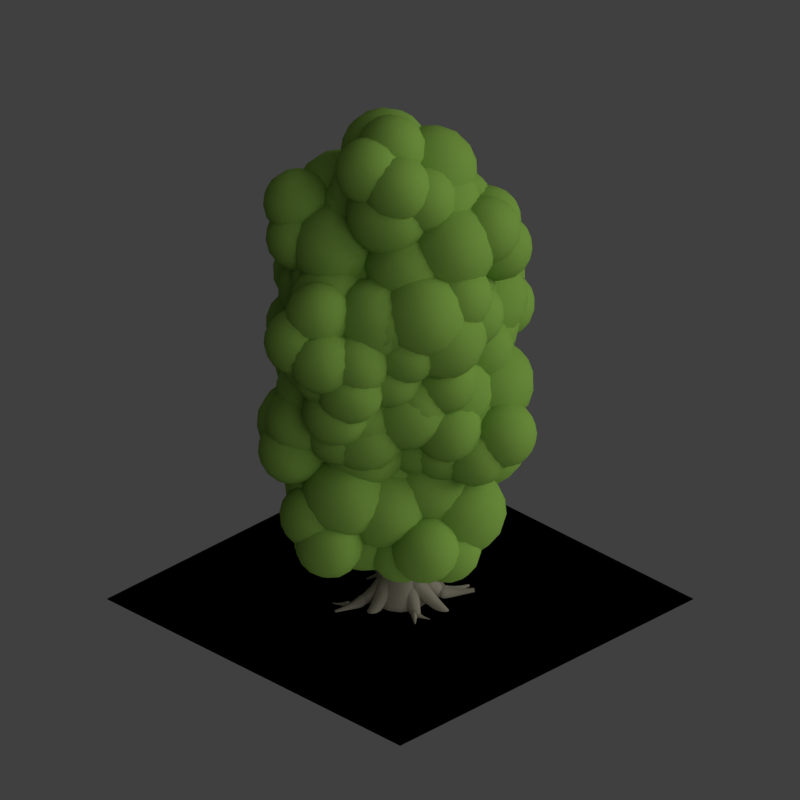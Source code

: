 # Source: tco_V001.blend  (saved by Blender 2.79.0; exported with 4.5.12 LTS)
import bpy
from mathutils import Matrix  # noqa: F401  (used for matrix-valued properties, if any)

bpy.ops.wm.read_factory_settings(use_empty=True)
scene = bpy.context.scene
scene.name = 'Scene'

# ---- collections
col_collection_1 = bpy.data.collections.new('Collection 1'); scene.collection.children.link(col_collection_1)
col_collection_11 = bpy.data.collections.new('Collection 11'); scene.collection.children.link(col_collection_11)

# ---- materials (node trees are filled in below, after node groups)
mat_bark_001 = bpy.data.materials.new('Bark.001')
mat_bark_001.alpha_threshold = 0.0
mat_bark_001.use_transparent_shadow = False
mat_bark_001.diffuse_color = (0.2466, 0.2235, 0.1756, 1.0)
mat_bark_001.specular_color = (0.6038, 0.4517, 0.3924)
mat_bark_001.roughness = 0.5
mat_bark_001.specular_intensity = 0.4987
mat_bark_001.line_color = (0.0, 0.0, 0.0, 1.0)
mat_bush_blobs_001 = bpy.data.materials.new('bush blobs.001')
mat_bush_blobs_001.alpha_threshold = 0.0
mat_bush_blobs_001.use_transparent_shadow = False
mat_bush_blobs_001.diffuse_color = (0.227, 0.4072, 0.07036, 1.0)
mat_bush_blobs_001.specular_color = (0.4984, 1.0, 0.09524)
mat_bush_blobs_001.roughness = 0.5
mat_bush_blobs_001.specular_intensity = 0.0
mat_guide = bpy.data.materials.new('guide')
mat_guide.alpha_threshold = 0.0
mat_guide.use_transparent_shadow = False
mat_guide.diffuse_color = (1.0, 0.0, 0.004819, 1.0)
mat_guide.roughness = 0.5

# ---- material node trees

# ---- world
world_world = bpy.data.worlds.new('World'); scene.world = world_world
world_world.color = (0.05088, 0.05088, 0.05088)
world_world.use_sun_shadow = False
world_world.sun_shadow_jitter_overblur = 0.0
world_world.cycles.sampling_method = 'MANUAL'
world_world.light_settings.distance = 0.0

# ---- cameras
cam_camera = bpy.data.cameras.new('Camera')
cam_camera.type = 'ORTHO'
cam_camera.sensor_fit = 'HORIZONTAL'
cam_camera.clip_start = 220.0
cam_camera.clip_end = 340.0
cam_camera.lens = 35.0
cam_camera.sensor_width = 1.0
cam_camera.sensor_height = 18.0
cam_camera.ortho_scale = 16.97
cam_camera.shift_x = -0.0001725
cam_camera.shift_y = 0.25
cam_camera.dof.focus_distance = 0.0
cam_camera.dof.aperture_fstop = 128.0
cam_camera.dof.aperture_blades = 6

# ---- lights
light_lightdome = bpy.data.lights.new('LightDome', 'SUN')
light_lightdome.transmission_factor = 0.0
light_lightdome.angle = 0.1993
light_lightdome.energy = 0.1
light_lightdome.shadow_buffer_clip_start = 0.5
light_lightdome.shadow_soft_size = 0.1
light_lightdome.shadow_cascade_max_distance = 1000.0
light_fillerlight = bpy.data.lights.new('FillerLight', 'SUN')
light_fillerlight.transmission_factor = 0.0
light_fillerlight.angle = 0.9273
light_fillerlight.energy = 0.5
light_fillerlight.shadow_buffer_clip_start = 0.5
light_fillerlight.shadow_soft_size = 0.5
light_fillerlight.shadow_cascade_max_distance = 1000.0
light_mainlight = bpy.data.lights.new('MainLight', 'SUN')
light_mainlight.transmission_factor = 0.0
light_mainlight.angle = 0.9273
light_mainlight.energy = 1.3
light_mainlight.shadow_buffer_clip_start = 0.5
light_mainlight.shadow_soft_size = 0.5
light_mainlight.shadow_cascade_max_distance = 1000.0

# ---- meshes
me_cube_002 = bpy.data.meshes.new('Cube.002')
me_cube_002.from_pydata([(-0.1835, -0.5596, -0.08247), (-0.1835, 0.2681, -0.08246), (0.642, -0.5597, -0.0212), (0.642, 0.2681, -0.0212), (-0.2089, -0.1037, 1.602), (-0.2089, 0.1037, 1.602), (-0.003309, 0.1025, 1.619), (-0.003306, -0.1025, 1.619), (-0.2381, 0.1959, 0.6303), (0.1527, 0.1959, 0.6582), (0.1527, -0.1959, 0.6582), (-0.2381, -0.1959, 0.6303)], [], [(3, 2, 0, 1), (9, 8, 5, 6), (10, 9, 6, 7), (8, 11, 4, 5), (11, 10, 7, 4), (0, 2, 10, 11), (1, 0, 11, 8), (2, 3, 9, 10), (3, 1, 8, 9)])
me_cube_002.polygons.foreach_set('use_smooth', [True] * 9)
_uv = me_cube_002.uv_layers.new(name='UVMap')
_uv.uv.foreach_set('vector', [0.09639, 0.2268, 0.06652, 0.2451, 0.1297, 0.2519, 0.1611, 0.2344, 0.1308, 0.2922, 0.1611, 0.2951, 0.1533, 0.3771, 0.1373, 0.3763, 0.1159, 0.2998, 0.1308, 0.2922, 0.1373, 0.3763, 0.1294, 0.3795, 0.1611, 0.2951, 0.1459, 0.3025, 0.1452, 0.3803, 0.1533, 0.3771, 0.1459, 0.3025, 0.1159, 0.2998, 0.1294, 0.3795, 0.1452, 0.3803, 0.1297, 0.2519, 0.06652, 0.2451, 0.1159, 0.2998, 0.1459, 0.3025, 0.1611, 0.2344, 0.1297, 0.2519, 0.1459, 0.3025, 0.1611, 0.2951, 0.06652, 0.2451, 0.09639, 0.2268, 0.1308, 0.2922, 0.1159, 0.2998, 0.09639, 0.2268, 0.1611, 0.2344, 0.1611, 0.2951, 0.1308, 0.2922])
me_cube_002.materials.append(mat_bark_001)
me_cube_002.use_remesh_preserve_volume = False
me_cube_002.use_remesh_preserve_attributes = False
me_cube_002.use_mirror_vertex_groups = False
me_cube_002.update()
me_cube_006 = bpy.data.meshes.new('Cube.006')
me_cube_006.from_pydata([(-0.1835, -0.5596, -0.08247), (-0.1835, 0.2681, -0.08246), (0.642, -0.5597, -0.0212), (0.642, 0.2681, -0.0212), (-0.1608, 0.1184, 0.6358), (0.07542, 0.1184, 0.6527), (0.07543, -0.1184, 0.6527), (-0.1608, -0.1184, 0.6358)], [], [(3, 2, 0, 1), (0, 2, 6, 7), (1, 0, 7, 4), (2, 3, 5, 6), (3, 1, 4, 5)])
me_cube_006.polygons.foreach_set('use_smooth', [True] * 5)
_uv = me_cube_006.uv_layers.new(name='UVMap')
_uv.uv.foreach_set('vector', [0.09639, 0.2268, 0.06652, 0.2451, 0.1297, 0.2519, 0.1611, 0.2344, 0.1297, 0.2519, 0.06652, 0.2451, 0.1159, 0.2998, 0.1459, 0.3025, 0.1611, 0.2344, 0.1297, 0.2519, 0.1459, 0.3025, 0.1611, 0.2951, 0.06652, 0.2451, 0.09639, 0.2268, 0.1308, 0.2922, 0.1159, 0.2998, 0.09639, 0.2268, 0.1611, 0.2344, 0.1611, 0.2951, 0.1308, 0.2922])
me_cube_006.materials.append(mat_bark_001)
me_cube_006.use_remesh_preserve_volume = False
me_cube_006.use_remesh_preserve_attributes = False
me_cube_006.use_mirror_vertex_groups = False
me_cube_006.update()
me_cube_004 = bpy.data.meshes.new('Cube.004')
me_cube_004.from_pydata([(-0.8852, -0.74, -0.8832), (-0.8852, -0.74, 1.044), (-0.8852, 1.187, -0.8832), (-0.8852, 1.187, 1.044), (1.042, -0.74, -0.8832), (1.042, -0.74, 1.044), (1.042, 1.187, -0.8832), (1.042, 1.187, 1.044), (-1.046, 0.7288, -1.044), (-1.102, 0.2234, -1.1), (-1.046, -0.2821, -1.044), (-1.046, -0.9011, -0.4252), (-1.102, -0.9565, 0.08025), (-1.046, -0.9011, 0.5857), (-1.046, -0.2821, 1.205), (-1.102, 0.2234, 1.26), (-1.046, 0.7288, 1.205), (-1.046, 1.348, 0.5857), (-1.102, 1.403, 0.08025), (-1.046, 1.348, -0.4252), (0.5836, 1.348, -1.044), (0.07815, 1.403, -1.1), (-0.4273, 1.348, -1.044), (-0.4273, 1.348, 1.205), (0.07815, 1.403, 1.26), (0.5836, 1.348, 1.205), (1.203, 1.348, 0.5857), (1.258, 1.403, 0.08025), (1.203, 1.348, -0.4252), (1.203, -0.2821, -1.044), (1.258, 0.2234, -1.1), (1.203, 0.7288, -1.044), (1.203, 0.7288, 1.205), (1.258, 0.2234, 1.26), (1.203, -0.2821, 1.205), (1.203, -0.9011, 0.5857), (1.258, -0.9565, 0.08025), (1.203, -0.9011, -0.4252), (-0.4273, -0.9011, -1.044), (0.07815, -0.9565, -1.1), (0.5836, -0.9011, -1.044), (0.5836, -0.9011, 1.205), (0.07815, -0.9565, 1.26), (-0.4273, -0.9011, 1.205), (0.726, 0.8252, 1.49), (0.7757, 0.2234, 1.589), (0.726, -0.3785, 1.49), (0.07815, 0.862, 1.622), (0.07815, 0.2234, 1.749), (0.07815, -0.4152, 1.622), (-0.5697, 0.8252, 1.49), (-0.6194, 0.2234, 1.589), (-0.5697, -0.3785, 1.49), (-0.5697, 0.8252, -1.329), (-0.6194, 0.2234, -1.428), (-0.5697, -0.3785, -1.329), (0.07815, 0.862, -1.461), (0.07815, 0.2234, -1.588), (0.07815, -0.4152, -1.461), (0.726, 0.8252, -1.329), (0.7757, 0.2234, -1.428), (0.726, -0.3785, -1.329), (0.68, -1.186, -0.5676), (0.07815, -1.285, -0.6173), (-0.5237, -1.186, -0.5676), (0.7167, -1.318, 0.08025), (0.07815, -1.445, 0.08025), (-0.5604, -1.318, 0.08025), (0.68, -1.186, 0.7281), (0.07815, -1.285, 0.7778), (-0.5237, -1.186, 0.7281), (1.487, 0.8252, -0.5676), (1.587, 0.2234, -0.6173), (1.487, -0.3785, -0.5676), (1.62, 0.862, 0.08025), (1.747, 0.2234, 0.08025), (1.62, -0.4152, 0.08025), (1.487, 0.8252, 0.7281), (1.587, 0.2234, 0.7778), (1.487, -0.3785, 0.7281), (-0.5237, 1.633, -0.5676), (0.07815, 1.732, -0.6173), (0.68, 1.633, -0.5676), (-0.5604, 1.765, 0.08025), (0.07815, 1.892, 0.08025), (0.7167, 1.765, 0.08025), (-0.5237, 1.633, 0.7281), (0.07815, 1.732, 0.7778), (0.68, 1.633, 0.7281), (-1.331, -0.3785, -0.5676), (-1.431, 0.2234, -0.6173), (-1.331, 0.8252, -0.5676), (-1.463, -0.4152, 0.08025), (-1.591, 0.2234, 0.08025), (-1.463, 0.862, 0.08025), (-1.331, -0.3785, 0.7281), (-1.431, 0.2234, 0.7778), (-1.331, 0.8252, 0.7281), (-0.1222, 0.3184, 0.8767), (-0.1222, 0.3184, 2.803), (-0.1222, 2.245, 0.8767), (-0.1222, 2.245, 2.803), (1.805, 0.3184, 0.8767), (1.805, 0.3184, 2.803), (1.805, 2.245, 0.8767), (1.805, 2.245, 2.803), (-0.2833, 1.787, 0.7156), (-0.3387, 1.282, 0.6602), (-0.2833, 0.7764, 0.7156), (-0.2833, 0.1573, 1.335), (-0.3387, 0.1019, 1.84), (-0.2833, 0.1573, 2.346), (-0.2833, 0.7764, 2.965), (-0.3387, 1.282, 3.02), (-0.2833, 1.787, 2.965), (-0.2833, 2.406, 2.346), (-0.3387, 2.462, 1.84), (-0.2833, 2.406, 1.335), (1.347, 2.406, 0.7156), (0.8412, 2.462, 0.6602), (0.3358, 2.406, 0.7156), (0.3358, 2.406, 2.965), (0.8412, 2.462, 3.02), (1.347, 2.406, 2.965), (1.966, 2.406, 2.346), (2.021, 2.462, 1.84), (1.966, 2.406, 1.335), (1.966, 0.7764, 0.7156), (2.021, 1.282, 0.6602), (1.966, 1.787, 0.7156), (1.966, 1.787, 2.965), (2.021, 1.282, 3.02), (1.966, 0.7764, 2.965), (1.966, 0.1573, 2.346), (2.021, 0.1019, 1.84), (1.966, 0.1573, 1.335), (0.3358, 0.1573, 0.7156), (0.8412, 0.1019, 0.6602), (1.347, 0.1573, 0.7156), (1.347, 0.1573, 2.965), (0.8412, 0.1019, 3.02), (0.3358, 0.1573, 2.965), (1.489, 1.884, 3.249), (1.539, 1.282, 3.349), (1.489, 0.6799, 3.249), (0.8412, 1.92, 3.382), (0.8412, 1.282, 3.509), (0.8412, 0.6432, 3.382), (0.1933, 1.884, 3.249), (0.1437, 1.282, 3.349), (0.1933, 0.6799, 3.249), (0.1933, 1.884, 0.4308), (0.1437, 1.282, 0.3314), (0.1933, 0.6799, 0.4308), (0.8412, 1.92, 0.2985), (0.8412, 1.282, 0.1714), (0.8412, 0.6432, 0.2985), (1.489, 1.884, 0.4308), (1.539, 1.282, 0.3314), (1.489, 0.6799, 0.4308), (1.443, -0.1275, 1.192), (0.8412, -0.2268, 1.143), (0.2394, -0.1275, 1.192), (1.48, -0.2598, 1.84), (0.8412, -0.3868, 1.84), (0.2026, -0.2598, 1.84), (1.443, -0.1275, 2.488), (0.8412, -0.2268, 2.538), (0.2394, -0.1275, 2.488), (2.251, 1.884, 1.192), (2.35, 1.282, 1.143), (2.251, 0.6799, 1.192), (2.383, 1.92, 1.84), (2.51, 1.282, 1.84), (2.383, 0.6432, 1.84), (2.251, 1.884, 2.488), (2.35, 1.282, 2.538), (2.251, 0.6799, 2.488), (0.2394, 2.691, 1.192), (0.8412, 2.79, 1.143), (1.443, 2.691, 1.192), (0.2026, 2.823, 1.84), (0.8412, 2.95, 1.84), (1.48, 2.823, 1.84), (0.2394, 2.691, 2.488), (0.8412, 2.79, 2.538), (1.443, 2.691, 2.488), (-0.5681, 0.6799, 1.192), (-0.6674, 1.282, 1.143), (-0.5681, 1.884, 1.192), (-0.7004, 0.6432, 1.84), (-0.8274, 1.282, 1.84), (-0.7004, 1.92, 1.84), (-0.5681, 0.6799, 2.488), (-0.6674, 1.282, 2.538), (-0.5681, 1.884, 2.488), (-2.063, 0.9465, -0.6419), (-2.063, 0.9465, 1.285), (-2.063, 2.873, -0.6419), (-2.063, 2.873, 1.285), (-0.1363, 0.9465, -0.6419), (-0.1363, 0.9465, 1.285), (-0.1363, 2.873, -0.6419), (-0.1363, 2.873, 1.285), (-2.224, 2.415, -0.803), (-2.28, 1.91, -0.8584), (-2.224, 1.404, -0.803), (-2.224, 0.7854, -0.184), (-2.28, 0.73, 0.3215), (-2.224, 0.7854, 0.8269), (-2.224, 1.404, 1.446), (-2.28, 1.91, 1.501), (-2.224, 2.415, 1.446), (-2.224, 3.034, 0.8269), (-2.28, 3.09, 0.3215), (-2.224, 3.034, -0.184), (-0.5943, 3.034, -0.803), (-1.1, 3.09, -0.8584), (-1.605, 3.034, -0.803), (-1.605, 3.034, 1.446), (-1.1, 3.09, 1.501), (-0.5943, 3.034, 1.446), (0.02478, 3.034, 0.8269), (0.08021, 3.09, 0.3215), (0.02478, 3.034, -0.184), (0.02478, 1.404, -0.803), (0.08021, 1.91, -0.8584), (0.02478, 2.415, -0.803), (0.02478, 2.415, 1.446), (0.08021, 1.91, 1.501), (0.02478, 1.404, 1.446), (0.02478, 0.7854, 0.8269), (0.08021, 0.73, 0.3215), (0.02478, 0.7854, -0.184), (-1.605, 0.7854, -0.803), (-1.1, 0.73, -0.8584), (-0.5943, 0.7854, -0.803), (-0.5943, 0.7854, 1.446), (-1.1, 0.73, 1.501), (-1.605, 0.7854, 1.446), (-0.4518, 2.512, 1.731), (-0.4022, 1.91, 1.83), (-0.4518, 1.308, 1.731), (-1.1, 2.548, 1.863), (-1.1, 1.91, 1.99), (-1.1, 1.271, 1.863), (-1.748, 2.512, 1.731), (-1.797, 1.91, 1.83), (-1.748, 1.308, 1.731), (-1.748, 2.512, -1.088), (-1.797, 1.91, -1.187), (-1.748, 1.308, -1.088), (-1.1, 2.548, -1.22), (-1.1, 1.91, -1.347), (-1.1, 1.271, -1.22), (-0.4518, 2.512, -1.088), (-0.4022, 1.91, -1.187), (-0.4518, 1.308, -1.088), (-0.4978, 0.5006, -0.3264), (-1.1, 0.4013, -0.376), (-1.702, 0.5006, -0.3264), (-0.4611, 0.3683, 0.3215), (-1.1, 0.2413, 0.3215), (-1.738, 0.3683, 0.3215), (-0.4978, 0.5006, 0.9694), (-1.1, 0.4013, 1.019), (-1.702, 0.5006, 0.9694), (0.3096, 2.512, -0.3264), (0.409, 1.91, -0.376), (0.3096, 1.308, -0.3264), (0.4419, 2.548, 0.3215), (0.5689, 1.91, 0.3215), (0.4419, 1.271, 0.3215), (0.3096, 2.512, 0.9694), (0.409, 1.91, 1.019), (0.3096, 1.308, 0.9694), (-1.702, 3.319, -0.3264), (-1.1, 3.419, -0.376), (-0.4978, 3.319, -0.3264), (-1.738, 3.452, 0.3215), (-1.1, 3.579, 0.3215), (-0.4611, 3.452, 0.3215), (-1.702, 3.319, 0.9694), (-1.1, 3.419, 1.019), (-0.4978, 3.319, 0.9694), (-2.509, 1.308, -0.3264), (-2.608, 1.91, -0.376), (-2.509, 2.512, -0.3264), (-2.641, 1.271, 0.3215), (-2.768, 1.91, 0.3215), (-2.641, 2.548, 0.3215), (-2.509, 1.308, 0.9694), (-2.608, 1.91, 1.019), (-2.509, 2.512, 0.9694), (0.6027, -1.729, 0.2564), (0.6027, -1.729, 2.183), (0.6027, 0.1974, 0.2564), (0.6027, 0.1974, 2.183), (2.529, -1.729, 0.2564), (2.529, -1.729, 2.183), (2.529, 0.1974, 0.2564), (2.529, 0.1974, 2.183), (0.4416, -0.2605, 0.09534), (0.3862, -0.766, 0.0399), (0.4416, -1.271, 0.09534), (0.4416, -1.89, 0.7144), (0.3862, -1.946, 1.22), (0.4416, -1.89, 1.725), (0.4416, -1.271, 2.344), (0.3862, -0.766, 2.4), (0.4416, -0.2605, 2.344), (0.4416, 0.3585, 1.725), (0.3862, 0.414, 1.22), (0.4416, 0.3585, 0.7144), (2.072, 0.3585, 0.09534), (1.566, 0.414, 0.0399), (1.061, 0.3585, 0.09534), (1.061, 0.3585, 2.344), (1.566, 0.414, 2.4), (2.072, 0.3585, 2.344), (2.691, 0.3585, 1.725), (2.746, 0.414, 1.22), (2.691, 0.3585, 0.7144), (2.691, -1.271, 0.09534), (2.746, -0.766, 0.0399), (2.691, -0.2605, 0.09534), (2.691, -0.2605, 2.344), (2.746, -0.766, 2.4), (2.691, -1.271, 2.344), (2.691, -1.89, 1.725), (2.746, -1.946, 1.22), (2.691, -1.89, 0.7144), (1.061, -1.89, 0.09534), (1.566, -1.946, 0.0399), (2.072, -1.89, 0.09534), (2.072, -1.89, 2.344), (1.566, -1.946, 2.4), (1.061, -1.89, 2.344), (2.214, -0.1641, 2.629), (2.264, -0.766, 2.728), (2.214, -1.368, 2.629), (1.566, -0.1274, 2.761), (1.566, -0.766, 2.888), (1.566, -1.405, 2.761), (0.9182, -0.1641, 2.629), (0.8685, -0.766, 2.728), (0.9182, -1.368, 2.629), (0.9182, -0.1641, -0.1895), (0.8685, -0.766, -0.2888), (0.9182, -1.368, -0.1895), (1.566, -0.1274, -0.3218), (1.566, -0.766, -0.4488), (1.566, -1.405, -0.3218), (2.214, -0.1641, -0.1895), (2.264, -0.766, -0.2888), (2.214, -1.368, -0.1895), (2.168, -2.175, 0.5719), (1.566, -2.275, 0.5223), (0.9642, -2.175, 0.5719), (2.205, -2.308, 1.22), (1.566, -2.435, 1.22), (0.9275, -2.308, 1.22), (2.168, -2.175, 1.868), (1.566, -2.275, 1.917), (0.9642, -2.175, 1.868), (2.975, -0.1641, 0.5719), (3.075, -0.766, 0.5223), (2.975, -1.368, 0.5719), (3.108, -0.1274, 1.22), (3.235, -0.766, 1.22), (3.108, -1.405, 1.22), (2.975, -0.1641, 1.868), (3.075, -0.766, 1.917), (2.975, -1.368, 1.868), (0.9642, 0.6434, 0.5719), (1.566, 0.7427, 0.5223), (2.168, 0.6434, 0.5719), (0.9275, 0.7757, 1.22), (1.566, 0.9027, 1.22), (2.205, 0.7757, 1.22), (0.9642, 0.6434, 1.868), (1.566, 0.7427, 1.917), (2.168, 0.6434, 1.868), (0.1567, -1.368, 0.5719), (0.05741, -0.766, 0.5223), (0.1567, -0.1641, 0.5719), (0.02443, -1.405, 1.22), (-0.1026, -0.766, 1.22), (0.02443, -0.1274, 1.22), (0.1567, -1.368, 1.868), (0.05741, -0.766, 1.917), (0.1567, -0.1641, 1.868), (0.8252, 0.02422, -0.7856), (0.8252, 0.02422, 1.794), (0.8252, 2.604, -0.7856), (0.8252, 2.604, 1.794), (3.405, 0.02422, -0.7856), (3.405, 0.02422, 1.794), (3.405, 2.604, -0.7856), (3.405, 2.604, 1.794), (0.6095, 1.991, -1.001), (0.5353, 1.314, -1.076), (0.6095, 0.6374, -1.001), (0.6095, -0.1915, -0.1725), (0.5353, -0.2657, 0.5043), (0.6095, -0.1915, 1.181), (0.6095, 0.6374, 2.01), (0.5353, 1.314, 2.084), (0.6095, 1.991, 2.01), (0.6095, 2.82, 1.181), (0.5353, 2.894, 0.5043), (0.6095, 2.82, -0.1725), (2.792, 2.82, -1.001), (2.115, 2.894, -1.076), (1.438, 2.82, -1.001), (1.438, 2.82, 2.01), (2.115, 2.894, 2.084), (2.792, 2.82, 2.01), (3.621, 2.82, 1.181), (3.695, 2.894, 0.5043), (3.621, 2.82, -0.1725), (3.621, 0.6374, -1.001), (3.695, 1.314, -1.076), (3.621, 1.991, -1.001), (3.621, 1.991, 2.01), (3.695, 1.314, 2.084), (3.621, 0.6374, 2.01), (3.621, -0.1915, 1.181), (3.695, -0.2657, 0.5043), (3.621, -0.1915, -0.1725), (1.438, -0.1915, -1.001), (2.115, -0.2657, -1.076), (2.792, -0.1915, -1.001), (2.792, -0.1915, 2.01), (2.115, -0.2657, 2.084), (1.438, -0.1915, 2.01), (2.983, 2.12, 2.391), (3.049, 1.314, 2.524), (2.983, 0.5083, 2.391), (2.115, 2.169, 2.568), (2.115, 1.314, 2.738), (2.115, 0.4591, 2.568), (1.248, 2.12, 2.391), (1.181, 1.314, 2.524), (1.248, 0.5083, 2.391), (1.248, 2.12, -1.383), (1.181, 1.314, -1.516), (1.248, 0.5083, -1.383), (2.115, 2.169, -1.56), (2.115, 1.314, -1.73), (2.115, 0.4591, -1.56), (2.983, 2.12, -1.383), (3.049, 1.314, -1.516), (2.983, 0.5083, -1.383), (2.921, -0.5729, -0.3632), (2.115, -0.7058, -0.4297), (1.309, -0.5729, -0.3632), (2.97, -0.75, 0.5043), (2.115, -0.9201, 0.5043), (1.26, -0.75, 0.5043), (2.921, -0.5729, 1.372), (2.115, -0.7058, 1.438), (1.309, -0.5729, 1.372), (4.002, 2.12, -0.3632), (4.135, 1.314, -0.4297), (4.002, 0.5083, -0.3632), (4.179, 2.169, 0.5043), (4.349, 1.314, 0.5043), (4.179, 0.4591, 0.5043), (4.002, 2.12, 1.372), (4.135, 1.314, 1.438), (4.002, 0.5083, 1.372), (1.309, 3.201, -0.3632), (2.115, 3.334, -0.4297), (2.921, 3.201, -0.3632), (1.26, 3.378, 0.5043), (2.115, 3.548, 0.5043), (2.97, 3.378, 0.5043), (1.309, 3.201, 1.372), (2.115, 3.334, 1.438), (2.921, 3.201, 1.372), (0.2281, 0.5083, -0.3632), (0.09516, 1.314, -0.4297), (0.2281, 2.12, -0.3632), (0.05101, 0.4591, 0.5043), (-0.1191, 1.314, 0.5043), (0.05101, 2.169, 0.5043), (0.2281, 0.5083, 1.372), (0.09516, 1.314, 1.438), (0.2281, 2.12, 1.372), (-2.525, -0.04081, 1.251), (-2.525, -0.04081, 3.177), (-2.525, 1.886, 1.251), (-2.525, 1.886, 3.177), (-0.598, -0.04081, 1.251), (-0.598, -0.04081, 3.177), (-0.598, 1.886, 1.251), (-0.598, 1.886, 3.177), (-2.686, 1.428, 1.09), (-2.741, 0.9226, 1.034), (-2.686, 0.4171, 1.09), (-2.686, -0.2019, 1.709), (-2.741, -0.2573, 2.214), (-2.686, -0.2019, 2.719), (-2.686, 0.4171, 3.339), (-2.741, 0.9226, 3.394), (-2.686, 1.428, 3.339), (-2.686, 2.047, 2.719), (-2.741, 2.103, 2.214), (-2.686, 2.047, 1.709), (-1.056, 2.047, 1.09), (-1.561, 2.103, 1.034), (-2.067, 2.047, 1.09), (-2.067, 2.047, 3.339), (-1.561, 2.103, 3.394), (-1.056, 2.047, 3.339), (-0.4369, 2.047, 2.719), (-0.3815, 2.103, 2.214), (-0.4369, 2.047, 1.709), (-0.4369, 0.4171, 1.09), (-0.3815, 0.9226, 1.034), (-0.4369, 1.428, 1.09), (-0.4369, 1.428, 3.339), (-0.3815, 0.9226, 3.394), (-0.4369, 0.4171, 3.339), (-0.4369, -0.2019, 2.719), (-0.3815, -0.2573, 2.214), (-0.4369, -0.2019, 1.709), (-2.067, -0.2019, 1.09), (-1.561, -0.2573, 1.034), (-1.056, -0.2019, 1.09), (-1.056, -0.2019, 3.339), (-1.561, -0.2573, 3.394), (-2.067, -0.2019, 3.339), (-0.9135, 1.524, 3.623), (-0.8639, 0.9226, 3.723), (-0.9135, 0.3207, 3.623), (-1.561, 1.561, 3.756), (-1.561, 0.9226, 3.883), (-1.561, 0.284, 3.756), (-2.209, 1.524, 3.623), (-2.259, 0.9226, 3.723), (-2.209, 0.3207, 3.623), (-2.209, 1.524, 0.8047), (-2.259, 0.9226, 0.7054), (-2.209, 0.3207, 0.8047), (-1.561, 1.561, 0.6724), (-1.561, 0.9226, 0.5454), (-1.561, 0.284, 0.6724), (-0.9135, 1.524, 0.8047), (-0.8639, 0.9226, 0.7054), (-0.9135, 0.3207, 0.8047), (-0.9595, -0.4868, 1.566), (-1.561, -0.5861, 1.517), (-2.163, -0.4868, 1.566), (-0.9228, -0.619, 2.214), (-1.561, -0.7461, 2.214), (-2.2, -0.619, 2.214), (-0.9595, -0.4868, 2.862), (-1.561, -0.5861, 2.912), (-2.163, -0.4868, 2.862), (-0.1521, 1.524, 1.566), (-0.05274, 0.9226, 1.517), (-0.1521, 0.3207, 1.566), (-0.01976, 1.561, 2.214), (0.1073, 0.9226, 2.214), (-0.01976, 0.284, 2.214), (-0.1521, 1.524, 2.862), (-0.05274, 0.9226, 2.912), (-0.1521, 0.3207, 2.862), (-2.163, 2.332, 1.566), (-1.561, 2.431, 1.517), (-0.9595, 2.332, 1.566), (-2.2, 2.464, 2.214), (-1.561, 2.591, 2.214), (-0.9228, 2.464, 2.214), (-2.163, 2.332, 2.862), (-1.561, 2.431, 2.912), (-0.9595, 2.332, 2.862), (-2.971, 0.3207, 1.566), (-3.07, 0.9226, 1.517), (-2.971, 1.524, 1.566), (-3.103, 0.284, 2.214), (-3.23, 0.9226, 2.214), (-3.103, 1.561, 2.214), (-2.971, 0.3207, 2.862), (-3.07, 0.9226, 2.912), (-2.971, 1.524, 2.862), (-1.576, 0.8051, 2.665), (-1.576, 0.8051, 5.375), (-1.576, 3.515, 2.665), (-1.576, 3.515, 5.375), (1.133, 0.8051, 2.665), (1.133, 0.8051, 5.375), (1.133, 3.515, 2.665), (1.133, 3.515, 5.375), (-1.803, 2.871, 2.439), (-1.881, 2.16, 2.361), (-1.803, 1.449, 2.439), (-1.803, 0.5786, 3.309), (-1.881, 0.5006, 4.02), (-1.803, 0.5786, 4.731), (-1.803, 1.449, 5.601), (-1.881, 2.16, 5.679), (-1.803, 2.871, 5.601), (-1.803, 3.741, 4.731), (-1.881, 3.819, 4.02), (-1.803, 3.741, 3.309), (0.4892, 3.741, 2.439), (-0.2216, 3.819, 2.361), (-0.9324, 3.741, 2.439), (-0.9324, 3.741, 5.601), (-0.2216, 3.819, 5.679), (0.4892, 3.741, 5.601), (1.36, 3.741, 4.731), (1.438, 3.819, 4.02), (1.36, 3.741, 3.309), (1.36, 1.449, 2.439), (1.438, 2.16, 2.361), (1.36, 2.871, 2.439), (1.36, 2.871, 5.601), (1.438, 2.16, 5.679), (1.36, 1.449, 5.601), (1.36, 0.5786, 4.731), (1.438, 0.5006, 4.02), (1.36, 0.5786, 3.309), (-0.9324, 0.5786, 2.439), (-0.2216, 0.5006, 2.361), (0.4892, 0.5786, 2.439), (0.4892, 0.5786, 5.601), (-0.2216, 0.5006, 5.679), (-0.9324, 0.5786, 5.601), (0.6895, 3.006, 6.002), (0.7593, 2.16, 6.142), (0.6895, 1.314, 6.002), (-0.2216, 3.058, 6.188), (-0.2216, 2.16, 6.367), (-0.2216, 1.262, 6.188), (-1.133, 3.006, 6.002), (-1.203, 2.16, 6.142), (-1.133, 1.314, 6.002), (-1.133, 3.006, 2.038), (-1.203, 2.16, 1.898), (-1.133, 1.314, 2.038), (-0.2216, 3.058, 1.852), (-0.2216, 2.16, 1.673), (-0.2216, 1.262, 1.852), (0.6895, 3.006, 2.038), (0.7593, 2.16, 1.898), (0.6895, 1.314, 2.038), (0.6248, 0.178, 3.109), (-0.2216, 0.03834, 3.039), (-1.068, 0.178, 3.109), (0.6764, -0.008042, 4.02), (-0.2216, -0.1867, 4.02), (-1.12, -0.008042, 4.02), (0.6248, 0.178, 4.931), (-0.2216, 0.03834, 5.001), (-1.068, 0.178, 4.931), (1.76, 3.006, 3.109), (1.9, 2.16, 3.039), (1.76, 1.314, 3.109), (1.946, 3.058, 4.02), (2.125, 2.16, 4.02), (1.946, 1.262, 4.02), (1.76, 3.006, 4.931), (1.9, 2.16, 5.001), (1.76, 1.314, 4.931), (-1.068, 4.142, 3.109), (-0.2216, 4.282, 3.039), (0.6248, 4.142, 3.109), (-1.12, 4.328, 4.02), (-0.2216, 4.507, 4.02), (0.6764, 4.328, 4.02), (-1.068, 4.142, 4.931), (-0.2216, 4.282, 5.001), (0.6248, 4.142, 4.931), (-2.204, 1.314, 3.109), (-2.343, 2.16, 3.039), (-2.204, 3.006, 3.109), (-2.39, 1.262, 4.02), (-2.568, 2.16, 4.02), (-2.39, 3.058, 4.02), (-2.204, 1.314, 4.931), (-2.343, 2.16, 5.001), (-2.204, 3.006, 4.931), (1.127, 7.034, 2.251), (1.089, 5.516, 3.436), (2.603, 6.25, 1.292), (2.565, 4.731, 2.478), (-0.1112, 6.145, 1.072), (-0.1491, 4.627, 2.257), (1.365, 5.36, 0.1137), (1.327, 3.842, 1.299), (2.359, 6.637, 1.52), (2.008, 6.913, 1.771), (1.584, 7.049, 2.022), (1.098, 6.813, 2.711), (1.081, 6.463, 3.083), (1.078, 6.017, 3.333), (1.54, 5.277, 3.406), (1.962, 5.053, 3.222), (2.314, 4.865, 2.903), (2.801, 5.101, 2.214), (2.889, 5.502, 1.91), (2.821, 5.897, 1.593), (1.786, 5.633, 0.2146), (2.154, 5.888, 0.4622), (2.435, 6.1, 0.8331), (2.391, 4.327, 2.217), (2.108, 4.028, 1.914), (1.741, 3.861, 1.598), (1.356, 4.063, 0.8386), (1.373, 4.413, 0.4662), (1.376, 4.86, 0.2168), (0.1392, 6.011, 0.6465), (0.4919, 5.824, 0.3271), (0.9136, 5.6, 0.1438), (0.8694, 3.827, 1.527), (0.4456, 3.964, 1.779), (0.09506, 4.239, 2.03), (-0.367, 4.979, 1.957), (-0.4351, 5.374, 1.64), (-0.3471, 5.775, 1.335), (0.7123, 7.016, 1.951), (0.3461, 6.849, 1.636), (0.06276, 6.549, 1.333), (0.01858, 4.777, 2.717), (0.2998, 4.989, 3.087), (0.6681, 5.243, 3.335), (1.244, 3.783, 1.946), (0.749, 3.927, 2.276), (0.3218, 4.273, 2.545), (1.686, 3.963, 2.406), (1.194, 4.123, 2.801), (0.7074, 4.483, 3.041), (2.076, 4.381, 2.739), (1.645, 4.571, 3.13), (1.154, 4.871, 3.337), (2.132, 6.603, 1.005), (1.705, 6.949, 1.273), (1.21, 7.093, 1.603), (1.746, 6.393, 0.5089), (1.26, 6.753, 0.7483), (0.7679, 6.913, 1.144), (1.299, 6.005, 0.2122), (0.8083, 6.305, 0.42), (0.3772, 6.495, 0.8108), (-0.2268, 6.245, 1.709), (0.08483, 6.602, 2.096), (0.5466, 6.8, 2.445), (-0.3644, 5.771, 2.151), (-0.05144, 6.118, 2.605), (0.4561, 6.361, 2.932), (-0.2522, 5.224, 2.506), (0.05742, 5.503, 2.954), (0.5212, 5.779, 3.242), (0.7951, 5.053, 0.2148), (0.2712, 5.292, 0.4228), (-0.127, 5.543, 0.8134), (0.7255, 4.467, 0.5141), (0.1547, 4.668, 0.754), (-0.2528, 4.987, 1.149), (0.7697, 4.032, 1.012), (0.2438, 4.192, 1.281), (-0.1525, 4.522, 1.611), (2.706, 5.652, 1.044), (2.396, 5.373, 0.5954), (1.932, 5.097, 0.3072), (2.818, 5.105, 1.399), (2.505, 4.759, 0.945), (1.998, 4.516, 0.6175), (2.68, 4.631, 1.841), (2.369, 4.274, 1.454), (1.907, 4.076, 1.104), (1.684, 6.844, 2.538), (2.21, 6.684, 2.269), (2.606, 6.354, 1.939), (1.728, 6.41, 3.035), (2.299, 6.208, 2.796), (2.706, 5.889, 2.4), (1.659, 5.823, 3.335), (2.182, 5.585, 3.127), (2.581, 5.333, 2.736), (1.413, 4.864, 2.34), (1.375, 3.346, 3.525), (2.889, 4.079, 1.382), (2.851, 2.561, 2.567), (0.1747, 3.975, 1.161), (0.1369, 2.456, 2.347), (1.651, 3.19, 0.2031), (1.613, 1.672, 1.388), (2.645, 4.467, 1.609), (2.294, 4.742, 1.86), (1.87, 4.879, 2.112), (1.384, 4.643, 2.8), (1.367, 4.293, 3.173), (1.364, 3.846, 3.422), (1.826, 3.106, 3.495), (2.248, 2.882, 3.312), (2.6, 2.695, 2.993), (3.087, 2.93, 2.304), (3.175, 3.332, 1.999), (3.107, 3.727, 1.682), (2.072, 3.463, 0.3041), (2.44, 3.717, 0.5516), (2.721, 3.929, 0.9225), (2.677, 2.157, 2.306), (2.393, 1.857, 2.003), (2.027, 1.69, 1.688), (1.642, 1.893, 0.9281), (1.659, 2.243, 0.5556), (1.662, 2.689, 0.3062), (0.4252, 3.841, 0.736), (0.7779, 3.653, 0.4166), (1.2, 3.429, 0.2332), (1.155, 1.657, 1.617), (0.7315, 1.793, 1.868), (0.381, 2.069, 2.119), (-0.08103, 2.809, 2.046), (-0.1492, 3.204, 1.729), (-0.06116, 3.605, 1.425), (0.9982, 4.845, 2.041), (0.6321, 4.678, 1.725), (0.3487, 4.379, 1.423), (0.3045, 2.606, 2.806), (0.5857, 2.818, 3.177), (0.954, 3.073, 3.424), (1.53, 1.613, 2.036), (1.035, 1.757, 2.366), (0.6078, 2.103, 2.634), (1.972, 1.793, 2.495), (1.48, 1.953, 2.891), (0.9933, 2.313, 3.13), (2.362, 2.211, 2.828), (1.931, 2.401, 3.219), (1.44, 2.701, 3.427), (2.418, 4.433, 1.094), (1.991, 4.779, 1.363), (1.496, 4.923, 1.693), (2.032, 4.223, 0.5983), (1.546, 4.583, 0.8377), (1.054, 4.743, 1.233), (1.585, 3.835, 0.3016), (1.094, 4.135, 0.5095), (0.6632, 4.325, 0.9002), (0.0592, 4.075, 1.798), (0.3708, 4.432, 2.185), (0.8326, 4.63, 2.535), (-0.07845, 3.601, 2.24), (0.2345, 3.947, 2.694), (0.7421, 4.19, 3.022), (0.03374, 3.053, 2.595), (0.3434, 3.333, 3.044), (0.8071, 3.609, 3.332), (1.081, 2.883, 0.3042), (0.5572, 3.121, 0.5122), (0.159, 3.373, 0.9028), (1.011, 2.296, 0.6036), (0.4407, 2.498, 0.8434), (0.03312, 2.817, 1.239), (1.056, 1.862, 1.101), (0.5298, 2.022, 1.37), (0.1335, 2.352, 1.7), (2.992, 3.482, 1.133), (2.682, 3.203, 0.6849), (2.218, 2.927, 0.3966), (3.104, 2.935, 1.488), (2.791, 2.588, 1.034), (2.283, 2.345, 0.7069), (2.966, 2.461, 1.93), (2.655, 2.104, 1.543), (2.193, 1.906, 1.194), (1.97, 4.674, 2.627), (2.496, 4.514, 2.358), (2.892, 4.184, 2.029), (2.014, 4.239, 3.125), (2.585, 4.038, 2.885), (2.992, 3.719, 2.49), (1.944, 3.653, 3.424), (2.468, 3.414, 3.216), (2.867, 3.163, 2.826), (3.171, 6.701, 2.281), (3.133, 5.182, 3.466), (4.647, 5.916, 1.323), (4.609, 4.398, 2.508), (1.933, 5.812, 1.102), (1.895, 4.293, 2.287), (3.409, 5.027, 0.1439), (3.371, 3.508, 1.329), (4.403, 6.304, 1.55), (4.052, 6.579, 1.801), (3.628, 6.716, 2.053), (3.142, 6.48, 2.741), (3.125, 6.13, 3.114), (3.122, 5.683, 3.363), (3.584, 4.943, 3.436), (4.006, 4.719, 3.253), (4.358, 4.531, 2.933), (4.845, 4.767, 2.245), (4.933, 5.169, 1.94), (4.865, 5.564, 1.623), (3.83, 5.3, 0.2449), (4.198, 5.554, 0.4924), (4.479, 5.766, 0.8633), (4.435, 3.994, 2.247), (4.151, 3.694, 1.944), (3.785, 3.527, 1.628), (3.4, 3.729, 0.8689), (3.417, 4.08, 0.4964), (3.42, 4.526, 0.247), (2.183, 5.678, 0.6768), (2.536, 5.49, 0.3574), (2.958, 5.266, 0.174), (2.913, 3.494, 1.558), (2.49, 3.63, 1.809), (2.139, 3.905, 2.06), (1.677, 4.645, 1.987), (1.609, 5.041, 1.67), (1.697, 5.442, 1.365), (2.756, 6.682, 1.982), (2.39, 6.515, 1.666), (2.107, 6.216, 1.363), (2.063, 4.443, 2.747), (2.344, 4.655, 3.118), (2.712, 4.91, 3.365), (3.288, 3.45, 1.976), (2.793, 3.594, 2.306), (2.366, 3.94, 2.575), (3.73, 3.63, 2.436), (3.238, 3.789, 2.832), (2.751, 4.15, 3.071), (4.12, 4.048, 2.769), (3.689, 4.237, 3.16), (3.198, 4.538, 3.368), (4.176, 6.269, 1.035), (3.749, 6.616, 1.304), (3.254, 6.76, 1.634), (3.79, 6.06, 0.5391), (3.304, 6.42, 0.7785), (2.812, 6.58, 1.174), (3.343, 5.671, 0.2424), (2.852, 5.972, 0.4503), (2.421, 6.162, 0.841), (1.817, 5.911, 1.739), (2.129, 6.269, 2.126), (2.591, 6.467, 2.476), (1.68, 5.438, 2.181), (1.993, 5.784, 2.635), (2.5, 6.027, 2.962), (1.792, 4.89, 2.536), (2.101, 5.169, 2.984), (2.565, 5.446, 3.273), (2.839, 4.72, 0.245), (2.315, 4.958, 0.453), (1.917, 5.21, 0.8436), (2.769, 4.133, 0.5444), (2.199, 4.335, 0.7842), (1.791, 4.653, 1.18), (2.814, 3.699, 1.042), (2.288, 3.859, 1.311), (1.892, 4.189, 1.641), (4.75, 5.319, 1.074), (4.44, 5.04, 0.6257), (3.976, 4.764, 0.3374), (4.862, 4.771, 1.429), (4.549, 4.425, 0.9752), (4.041, 4.182, 0.6477), (4.724, 4.298, 1.871), (4.413, 3.94, 1.484), (3.951, 3.742, 1.135), (3.728, 6.511, 2.568), (4.254, 6.351, 2.299), (4.65, 6.021, 1.969), (3.772, 6.076, 3.066), (4.343, 5.875, 2.826), (4.75, 5.556, 2.431), (3.703, 5.49, 3.365), (4.226, 5.251, 3.157), (4.625, 4.999, 2.766), (-0.6095, 5.852, 2.533), (-0.6474, 4.334, 3.719), (0.8665, 5.068, 1.575), (0.8286, 3.549, 2.761), (-1.847, 4.963, 1.355), (-1.885, 3.445, 2.54), (-0.3715, 4.179, 0.3965), (-0.4093, 2.66, 1.582), (0.6223, 5.456, 1.802), (0.2719, 5.731, 2.054), (-0.152, 5.867, 2.305), (-0.6384, 5.631, 2.994), (-0.6552, 5.281, 3.366), (-0.6583, 4.835, 3.616), (-0.1962, 4.095, 3.689), (0.2255, 3.871, 3.505), (0.5782, 3.683, 3.186), (1.065, 3.919, 2.497), (1.153, 4.32, 2.193), (1.084, 4.716, 1.875), (0.04934, 4.451, 0.4974), (0.4176, 4.706, 0.745), (0.6988, 4.918, 1.116), (0.6546, 3.145, 2.499), (0.3713, 2.846, 2.197), (0.005149, 2.679, 1.881), (-0.3804, 2.881, 1.121), (-0.3636, 3.231, 0.749), (-0.3606, 3.678, 0.4995), (-1.597, 4.829, 0.9293), (-1.244, 4.642, 0.6099), (-0.8226, 4.418, 0.4266), (-0.8668, 2.645, 1.81), (-1.291, 2.782, 2.062), (-1.641, 3.057, 2.313), (-2.103, 3.797, 2.24), (-2.171, 4.192, 1.923), (-2.083, 4.594, 1.618), (-1.024, 5.834, 2.234), (-1.39, 5.667, 1.919), (-1.673, 5.367, 1.616), (-1.718, 3.595, 2.999), (-1.436, 3.807, 3.37), (-1.068, 4.061, 3.618), (-0.4923, 2.601, 2.229), (-0.9872, 2.745, 2.559), (-1.414, 3.092, 2.828), (-0.05054, 2.781, 2.688), (-0.5422, 2.941, 3.084), (-1.029, 3.301, 3.324), (0.3402, 3.199, 3.022), (-0.09091, 3.389, 3.412), (-0.5819, 3.69, 3.62), (0.3956, 5.421, 1.288), (-0.03162, 5.767, 1.556), (-0.5265, 5.911, 1.886), (0.01004, 5.211, 0.7917), (-0.4766, 5.571, 1.031), (-0.9683, 5.731, 1.427), (-0.4369, 4.823, 0.495), (-0.9279, 5.123, 0.7028), (-1.359, 5.313, 1.094), (-1.963, 5.063, 1.992), (-1.651, 5.42, 2.379), (-1.19, 5.619, 2.728), (-2.101, 4.589, 2.434), (-1.788, 4.936, 2.887), (-1.28, 5.179, 3.215), (-1.988, 4.042, 2.789), (-1.679, 4.321, 3.237), (-1.215, 4.597, 3.525), (-0.9411, 3.871, 0.4976), (-1.465, 4.11, 0.7056), (-1.863, 4.362, 1.096), (-1.011, 3.285, 0.7969), (-1.582, 3.486, 1.037), (-1.989, 3.805, 1.432), (-0.9666, 2.85, 1.295), (-1.492, 3.01, 1.564), (-1.889, 3.34, 1.893), (0.9696, 4.471, 1.326), (0.66, 4.192, 0.8782), (0.1962, 3.915, 0.59), (1.082, 3.923, 1.682), (0.7688, 3.577, 1.228), (0.2613, 3.334, 0.9003), (0.9442, 3.449, 2.123), (0.6326, 3.092, 1.736), (0.1708, 2.894, 1.387), (-0.05225, 5.662, 2.821), (0.4736, 5.502, 2.551), (0.8699, 5.172, 2.222), (-0.008102, 5.228, 3.318), (0.5627, 5.026, 3.078), (0.9702, 4.708, 2.683), (-0.07771, 4.641, 3.618), (0.4462, 4.403, 3.41), (0.8444, 4.151, 3.019), (0.6113, 5.857, 0.8842), (0.5606, 3.824, 2.471), (2.588, 4.806, -0.3988), (2.537, 2.773, 1.188), (-1.046, 4.666, -0.694), (-1.097, 2.633, 0.893), (0.93, 3.616, -1.977), (0.8793, 1.582, -0.39), (2.261, 5.325, -0.09459), (1.791, 5.694, 0.2417), (1.224, 5.877, 0.5785), (0.5726, 5.561, 1.501), (0.5501, 5.092, 1.999), (0.546, 4.494, 2.333), (1.165, 3.503, 2.431), (1.729, 3.204, 2.185), (2.201, 2.952, 1.758), (2.853, 3.268, 0.8357), (2.971, 3.805, 0.4279), (2.879, 4.335, 0.003101), (1.493, 3.981, -1.842), (1.987, 4.321, -1.51), (2.363, 4.605, -1.014), (2.304, 2.232, 0.8386), (1.924, 1.831, 0.4333), (1.434, 1.608, 0.01055), (0.918, 1.878, -1.006), (0.9405, 2.347, -1.505), (0.9446, 2.945, -1.839), (-0.7108, 4.487, -1.264), (-0.2386, 4.236, -1.691), (0.326, 3.936, -1.937), (0.2668, 1.563, -0.0843), (-0.3007, 1.746, 0.2525), (-0.77, 2.114, 0.5888), (-1.389, 3.105, 0.4911), (-1.48, 3.634, 0.0663), (-1.362, 4.171, -0.3415), (0.05636, 5.832, 0.4837), (-0.4338, 5.608, 0.06091), (-0.8132, 5.207, -0.3443), (-0.8724, 2.834, 1.508), (-0.4959, 3.118, 2.005), (-0.002805, 3.459, 2.336), (0.7682, 1.504, 0.4765), (0.1056, 1.697, 0.9184), (-0.4664, 2.16, 1.278), (1.36, 1.745, 1.092), (0.7014, 1.959, 1.622), (0.04981, 2.441, 1.942), (1.883, 2.305, 1.538), (1.306, 2.559, 2.061), (0.6483, 2.961, 2.339), (1.957, 5.279, -0.7838), (1.385, 5.743, -0.4242), (0.7224, 5.935, 0.0177), (1.441, 4.998, -1.448), (0.7892, 5.481, -1.127), (0.1309, 5.695, -0.5975), (0.8424, 4.478, -1.845), (0.185, 4.881, -1.567), (-0.3922, 5.135, -1.044), (-1.201, 4.8, 0.1589), (-0.7837, 5.278, 0.6771), (-0.1654, 5.544, 1.145), (-1.385, 4.166, 0.7506), (-0.9662, 4.63, 1.358), (-0.2866, 4.955, 1.797), (-1.235, 3.433, 1.226), (-0.8204, 3.806, 1.826), (-0.1995, 4.176, 2.212), (0.1673, 3.204, -1.842), (-0.5341, 3.524, -1.563), (-1.067, 3.861, -1.04), (0.0741, 2.419, -1.441), (-0.6901, 2.689, -1.12), (-1.236, 3.115, -0.5904), (0.1332, 1.837, -0.7744), (-0.5708, 2.051, -0.4141), (-1.101, 2.493, 0.02711), (2.726, 4.007, -0.732), (2.311, 3.633, -1.332), (1.69, 3.263, -1.718), (2.876, 3.274, -0.2564), (2.457, 2.81, -0.864), (1.777, 2.484, -1.302), (2.692, 2.639, 0.3353), (2.274, 2.161, -0.1829), (1.656, 1.896, -0.6507), (1.357, 5.602, 1.269), (2.061, 5.388, 0.9083), (2.592, 4.946, 0.4671), (1.417, 5.02, 1.935), (2.181, 4.751, 1.614), (2.726, 4.324, 1.085), (1.323, 4.235, 2.336), (2.025, 3.916, 2.057), (2.558, 3.579, 1.534), (2.674, 5.824, 4.219), (2.636, 4.306, 5.404), (4.15, 5.04, 3.26), (4.112, 3.521, 4.446), (1.436, 4.935, 3.04), (1.398, 3.417, 4.225), (2.912, 4.151, 2.082), (2.874, 2.632, 3.267), (3.906, 5.428, 3.488), (3.555, 5.703, 3.739), (3.131, 5.839, 3.99), (2.645, 5.603, 4.679), (2.628, 5.253, 5.051), (2.625, 4.807, 5.301), (3.087, 4.067, 5.374), (3.509, 3.843, 5.19), (3.861, 3.655, 4.871), (4.348, 3.891, 4.182), (4.436, 4.292, 3.878), (4.368, 4.688, 3.561), (3.333, 4.423, 2.183), (3.701, 4.678, 2.43), (3.982, 4.89, 2.801), (3.938, 3.117, 4.184), (3.655, 2.818, 3.882), (3.288, 2.651, 3.566), (2.903, 2.853, 2.807), (2.92, 3.203, 2.434), (2.923, 3.65, 2.185), (1.686, 4.801, 2.614), (2.039, 4.614, 2.295), (2.461, 4.39, 2.112), (2.417, 2.617, 3.495), (1.993, 2.754, 3.747), (1.642, 3.029, 3.998), (1.18, 3.769, 3.925), (1.112, 4.164, 3.608), (1.2, 4.566, 3.303), (2.259, 5.806, 3.919), (1.893, 5.639, 3.604), (1.61, 5.339, 3.301), (1.566, 3.567, 4.685), (1.847, 3.779, 5.055), (2.215, 4.033, 5.303), (2.791, 2.573, 3.914), (2.296, 2.717, 4.244), (1.869, 3.064, 4.513), (3.233, 2.753, 4.374), (2.741, 2.913, 4.769), (2.254, 3.273, 5.009), (3.624, 3.171, 4.707), (3.192, 3.361, 5.098), (2.701, 3.662, 5.305), (3.679, 5.393, 2.973), (3.252, 5.739, 3.241), (2.757, 5.883, 3.571), (3.293, 5.183, 2.477), (2.807, 5.543, 2.716), (2.315, 5.703, 3.112), (2.846, 4.795, 2.18), (2.355, 5.095, 2.388), (1.924, 5.285, 2.779), (1.32, 5.035, 3.677), (1.632, 5.392, 4.064), (2.094, 5.591, 4.413), (1.183, 4.561, 4.119), (1.496, 4.908, 4.573), (2.003, 5.151, 4.9), (1.295, 4.014, 4.474), (1.605, 4.293, 4.922), (2.068, 4.569, 5.21), (2.342, 3.843, 2.183), (1.818, 4.082, 2.391), (1.42, 4.334, 2.781), (2.273, 3.257, 2.482), (1.702, 3.458, 2.722), (1.294, 3.777, 3.117), (2.317, 2.822, 2.98), (1.791, 2.982, 3.249), (1.395, 3.312, 3.578), (4.253, 4.443, 3.012), (3.943, 4.164, 2.563), (3.48, 3.887, 2.275), (4.365, 3.895, 3.367), (4.052, 3.549, 2.913), (3.545, 3.306, 2.585), (4.227, 3.421, 3.809), (3.916, 3.064, 3.422), (3.454, 2.866, 3.072), (3.231, 5.634, 4.506), (3.757, 5.474, 4.237), (4.153, 5.144, 3.907), (3.275, 5.2, 5.003), (3.846, 4.998, 4.764), (4.254, 4.68, 4.368), (3.206, 4.613, 5.303), (3.73, 4.375, 5.095), (4.128, 4.123, 4.704), (2.685, 3.927, 4.088), (2.631, 1.792, 5.755), (4.76, 2.824, 2.74), (4.707, 0.6883, 4.407), (0.9438, 2.677, 2.43), (0.8906, 0.5414, 4.097), (3.02, 1.573, 1.083), (2.966, -0.5622, 2.75), (4.417, 3.369, 3.06), (3.924, 3.756, 3.413), (3.328, 3.948, 3.767), (2.644, 3.617, 4.735), (2.62, 3.124, 5.259), (2.616, 2.496, 5.61), (3.266, 1.456, 5.712), (3.859, 1.141, 5.455), (4.355, 0.8766, 5.005), (5.039, 1.208, 4.037), (5.163, 1.773, 3.609), (5.067, 2.329, 3.162), (3.611, 1.957, 1.225), (4.129, 2.315, 1.573), (4.525, 2.613, 2.094), (4.463, 0.1203, 4.04), (4.064, -0.3009, 3.614), (3.549, -0.5358, 3.17), (3.007, -0.2514, 2.102), (3.031, 0.2411, 1.578), (3.035, 0.8691, 1.228), (1.296, 2.489, 1.832), (1.792, 2.225, 1.383), (2.385, 1.91, 1.125), (2.323, -0.583, 3.071), (1.727, -0.3909, 3.424), (1.234, -0.003981, 3.778), (0.5841, 1.037, 3.675), (0.4883, 1.593, 3.229), (0.6121, 2.157, 2.8), (2.102, 3.901, 3.667), (1.587, 3.666, 3.223), (1.188, 3.245, 2.797), (1.126, 0.7523, 4.743), (1.522, 1.051, 5.265), (2.04, 1.408, 5.613), (2.85, -0.6446, 3.66), (2.154, -0.4422, 4.124), (1.553, 0.04482, 4.502), (3.471, -0.3918, 4.306), (2.779, -0.1668, 4.862), (2.095, 0.3397, 5.199), (4.02, 0.1963, 4.774), (3.414, 0.4632, 5.324), (2.724, 0.8857, 5.616), (4.098, 3.32, 2.336), (3.497, 3.807, 2.714), (2.801, 4.01, 3.178), (3.556, 3.026, 1.638), (2.872, 3.532, 1.975), (2.18, 3.757, 2.532), (2.927, 2.48, 1.221), (2.237, 2.902, 1.513), (1.631, 3.169, 2.063), (0.7813, 2.817, 3.326), (1.22, 3.32, 3.87), (1.869, 3.599, 4.362), (0.5878, 2.151, 3.948), (1.028, 2.638, 4.586), (1.742, 2.98, 5.046), (0.7455, 1.381, 4.447), (1.181, 1.774, 5.077), (1.833, 2.162, 5.483), (2.218, 1.141, 1.225), (1.482, 1.477, 1.517), (0.9216, 1.831, 2.067), (2.121, 0.3164, 1.646), (1.318, 0.5997, 1.983), (0.7447, 1.048, 2.539), (2.183, -0.2948, 2.346), (1.443, -0.06956, 2.724), (0.8858, 0.3946, 3.188), (4.905, 1.984, 2.39), (4.47, 1.592, 1.76), (3.818, 1.203, 1.355), (5.063, 1.214, 2.89), (4.623, 0.727, 2.252), (3.909, 0.3853, 1.791), (4.87, 0.548, 3.511), (4.431, 0.04547, 2.967), (3.782, -0.2332, 2.476), (3.468, 3.66, 4.492), (4.208, 3.435, 4.113), (4.765, 2.971, 3.65), (3.531, 3.049, 5.192), (4.333, 2.766, 4.854), (4.906, 2.317, 4.298), (3.433, 2.224, 5.613), (4.169, 1.889, 5.32), (4.729, 1.534, 4.771)], [], [(97, 16, 3, 17), (88, 25, 7, 26), (79, 34, 5, 35), (70, 43, 1, 13), (61, 29, 4, 40), (52, 14, 1, 43), (34, 46, 41, 5), (46, 49, 42, 41), (49, 52, 43, 42), (7, 25, 44, 32), (32, 44, 45, 33), (33, 45, 46, 34), (25, 24, 47, 44), (44, 47, 48, 45), (45, 48, 49, 46), (24, 23, 50, 47), (47, 50, 51, 48), (48, 51, 52, 49), (23, 3, 16, 50), (50, 16, 15, 51), (51, 15, 14, 52), (10, 55, 38, 0), (55, 58, 39, 38), (58, 61, 40, 39), (2, 22, 53, 8), (8, 53, 54, 9), (9, 54, 55, 10), (22, 21, 56, 53), (53, 56, 57, 54), (54, 57, 58, 55), (21, 20, 59, 56), (56, 59, 60, 57), (57, 60, 61, 58), (20, 6, 31, 59), (59, 31, 30, 60), (60, 30, 29, 61), (38, 64, 11, 0), (64, 67, 12, 11), (67, 70, 13, 12), (4, 37, 62, 40), (40, 62, 63, 39), (39, 63, 64, 38), (37, 36, 65, 62), (62, 65, 66, 63), (63, 66, 67, 64), (36, 35, 68, 65), (65, 68, 69, 66), (66, 69, 70, 67), (35, 5, 41, 68), (68, 41, 42, 69), (69, 42, 43, 70), (29, 73, 37, 4), (73, 76, 36, 37), (76, 79, 35, 36), (6, 28, 71, 31), (31, 71, 72, 30), (30, 72, 73, 29), (28, 27, 74, 71), (71, 74, 75, 72), (72, 75, 76, 73), (27, 26, 77, 74), (74, 77, 78, 75), (75, 78, 79, 76), (26, 7, 32, 77), (77, 32, 33, 78), (78, 33, 34, 79), (20, 82, 28, 6), (82, 85, 27, 28), (85, 88, 26, 27), (2, 19, 80, 22), (22, 80, 81, 21), (21, 81, 82, 20), (19, 18, 83, 80), (80, 83, 84, 81), (81, 84, 85, 82), (18, 17, 86, 83), (83, 86, 87, 84), (84, 87, 88, 85), (17, 3, 23, 86), (86, 23, 24, 87), (87, 24, 25, 88), (8, 91, 19, 2), (91, 94, 18, 19), (94, 97, 17, 18), (0, 11, 89, 10), (10, 89, 90, 9), (9, 90, 91, 8), (11, 12, 92, 89), (89, 92, 93, 90), (90, 93, 94, 91), (12, 13, 95, 92), (92, 95, 96, 93), (93, 96, 97, 94), (13, 1, 14, 95), (95, 14, 15, 96), (96, 15, 16, 97), (195, 114, 101, 115), (186, 123, 105, 124), (177, 132, 103, 133), (168, 141, 99, 111), (159, 127, 102, 138), (150, 112, 99, 141), (132, 144, 139, 103), (144, 147, 140, 139), (147, 150, 141, 140), (105, 123, 142, 130), (130, 142, 143, 131), (131, 143, 144, 132), (123, 122, 145, 142), (142, 145, 146, 143), (143, 146, 147, 144), (122, 121, 148, 145), (145, 148, 149, 146), (146, 149, 150, 147), (121, 101, 114, 148), (148, 114, 113, 149), (149, 113, 112, 150), (108, 153, 136, 98), (153, 156, 137, 136), (156, 159, 138, 137), (100, 120, 151, 106), (106, 151, 152, 107), (107, 152, 153, 108), (120, 119, 154, 151), (151, 154, 155, 152), (152, 155, 156, 153), (119, 118, 157, 154), (154, 157, 158, 155), (155, 158, 159, 156), (118, 104, 129, 157), (157, 129, 128, 158), (158, 128, 127, 159), (136, 162, 109, 98), (162, 165, 110, 109), (165, 168, 111, 110), (102, 135, 160, 138), (138, 160, 161, 137), (137, 161, 162, 136), (135, 134, 163, 160), (160, 163, 164, 161), (161, 164, 165, 162), (134, 133, 166, 163), (163, 166, 167, 164), (164, 167, 168, 165), (133, 103, 139, 166), (166, 139, 140, 167), (167, 140, 141, 168), (127, 171, 135, 102), (171, 174, 134, 135), (174, 177, 133, 134), (104, 126, 169, 129), (129, 169, 170, 128), (128, 170, 171, 127), (126, 125, 172, 169), (169, 172, 173, 170), (170, 173, 174, 171), (125, 124, 175, 172), (172, 175, 176, 173), (173, 176, 177, 174), (124, 105, 130, 175), (175, 130, 131, 176), (176, 131, 132, 177), (118, 180, 126, 104), (180, 183, 125, 126), (183, 186, 124, 125), (100, 117, 178, 120), (120, 178, 179, 119), (119, 179, 180, 118), (117, 116, 181, 178), (178, 181, 182, 179), (179, 182, 183, 180), (116, 115, 184, 181), (181, 184, 185, 182), (182, 185, 186, 183), (115, 101, 121, 184), (184, 121, 122, 185), (185, 122, 123, 186), (106, 189, 117, 100), (189, 192, 116, 117), (192, 195, 115, 116), (98, 109, 187, 108), (108, 187, 188, 107), (107, 188, 189, 106), (109, 110, 190, 187), (187, 190, 191, 188), (188, 191, 192, 189), (110, 111, 193, 190), (190, 193, 194, 191), (191, 194, 195, 192), (111, 99, 112, 193), (193, 112, 113, 194), (194, 113, 114, 195), (293, 212, 199, 213), (284, 221, 203, 222), (275, 230, 201, 231), (266, 239, 197, 209), (257, 225, 200, 236), (248, 210, 197, 239), (230, 242, 237, 201), (242, 245, 238, 237), (245, 248, 239, 238), (203, 221, 240, 228), (228, 240, 241, 229), (229, 241, 242, 230), (221, 220, 243, 240), (240, 243, 244, 241), (241, 244, 245, 242), (220, 219, 246, 243), (243, 246, 247, 244), (244, 247, 248, 245), (219, 199, 212, 246), (246, 212, 211, 247), (247, 211, 210, 248), (206, 251, 234, 196), (251, 254, 235, 234), (254, 257, 236, 235), (198, 218, 249, 204), (204, 249, 250, 205), (205, 250, 251, 206), (218, 217, 252, 249), (249, 252, 253, 250), (250, 253, 254, 251), (217, 216, 255, 252), (252, 255, 256, 253), (253, 256, 257, 254), (216, 202, 227, 255), (255, 227, 226, 256), (256, 226, 225, 257), (234, 260, 207, 196), (260, 263, 208, 207), (263, 266, 209, 208), (200, 233, 258, 236), (236, 258, 259, 235), (235, 259, 260, 234), (233, 232, 261, 258), (258, 261, 262, 259), (259, 262, 263, 260), (232, 231, 264, 261), (261, 264, 265, 262), (262, 265, 266, 263), (231, 201, 237, 264), (264, 237, 238, 265), (265, 238, 239, 266), (225, 269, 233, 200), (269, 272, 232, 233), (272, 275, 231, 232), (202, 224, 267, 227), (227, 267, 268, 226), (226, 268, 269, 225), (224, 223, 270, 267), (267, 270, 271, 268), (268, 271, 272, 269), (223, 222, 273, 270), (270, 273, 274, 271), (271, 274, 275, 272), (222, 203, 228, 273), (273, 228, 229, 274), (274, 229, 230, 275), (216, 278, 224, 202), (278, 281, 223, 224), (281, 284, 222, 223), (198, 215, 276, 218), (218, 276, 277, 217), (217, 277, 278, 216), (215, 214, 279, 276), (276, 279, 280, 277), (277, 280, 281, 278), (214, 213, 282, 279), (279, 282, 283, 280), (280, 283, 284, 281), (213, 199, 219, 282), (282, 219, 220, 283), (283, 220, 221, 284), (204, 287, 215, 198), (287, 290, 214, 215), (290, 293, 213, 214), (196, 207, 285, 206), (206, 285, 286, 205), (205, 286, 287, 204), (207, 208, 288, 285), (285, 288, 289, 286), (286, 289, 290, 287), (208, 209, 291, 288), (288, 291, 292, 289), (289, 292, 293, 290), (209, 197, 210, 291), (291, 210, 211, 292), (292, 211, 212, 293), (391, 310, 297, 311), (382, 319, 301, 320), (373, 328, 299, 329), (364, 337, 295, 307), (355, 323, 298, 334), (346, 308, 295, 337), (328, 340, 335, 299), (340, 343, 336, 335), (343, 346, 337, 336), (301, 319, 338, 326), (326, 338, 339, 327), (327, 339, 340, 328), (319, 318, 341, 338), (338, 341, 342, 339), (339, 342, 343, 340), (318, 317, 344, 341), (341, 344, 345, 342), (342, 345, 346, 343), (317, 297, 310, 344), (344, 310, 309, 345), (345, 309, 308, 346), (304, 349, 332, 294), (349, 352, 333, 332), (352, 355, 334, 333), (296, 316, 347, 302), (302, 347, 348, 303), (303, 348, 349, 304), (316, 315, 350, 347), (347, 350, 351, 348), (348, 351, 352, 349), (315, 314, 353, 350), (350, 353, 354, 351), (351, 354, 355, 352), (314, 300, 325, 353), (353, 325, 324, 354), (354, 324, 323, 355), (332, 358, 305, 294), (358, 361, 306, 305), (361, 364, 307, 306), (298, 331, 356, 334), (334, 356, 357, 333), (333, 357, 358, 332), (331, 330, 359, 356), (356, 359, 360, 357), (357, 360, 361, 358), (330, 329, 362, 359), (359, 362, 363, 360), (360, 363, 364, 361), (329, 299, 335, 362), (362, 335, 336, 363), (363, 336, 337, 364), (323, 367, 331, 298), (367, 370, 330, 331), (370, 373, 329, 330), (300, 322, 365, 325), (325, 365, 366, 324), (324, 366, 367, 323), (322, 321, 368, 365), (365, 368, 369, 366), (366, 369, 370, 367), (321, 320, 371, 368), (368, 371, 372, 369), (369, 372, 373, 370), (320, 301, 326, 371), (371, 326, 327, 372), (372, 327, 328, 373), (314, 376, 322, 300), (376, 379, 321, 322), (379, 382, 320, 321), (296, 313, 374, 316), (316, 374, 375, 315), (315, 375, 376, 314), (313, 312, 377, 374), (374, 377, 378, 375), (375, 378, 379, 376), (312, 311, 380, 377), (377, 380, 381, 378), (378, 381, 382, 379), (311, 297, 317, 380), (380, 317, 318, 381), (381, 318, 319, 382), (302, 385, 313, 296), (385, 388, 312, 313), (388, 391, 311, 312), (294, 305, 383, 304), (304, 383, 384, 303), (303, 384, 385, 302), (305, 306, 386, 383), (383, 386, 387, 384), (384, 387, 388, 385), (306, 307, 389, 386), (386, 389, 390, 387), (387, 390, 391, 388), (307, 295, 308, 389), (389, 308, 309, 390), (390, 309, 310, 391), (489, 408, 395, 409), (480, 417, 399, 418), (471, 426, 397, 427), (462, 435, 393, 405), (453, 421, 396, 432), (444, 406, 393, 435), (426, 438, 433, 397), (438, 441, 434, 433), (441, 444, 435, 434), (399, 417, 436, 424), (424, 436, 437, 425), (425, 437, 438, 426), (417, 416, 439, 436), (436, 439, 440, 437), (437, 440, 441, 438), (416, 415, 442, 439), (439, 442, 443, 440), (440, 443, 444, 441), (415, 395, 408, 442), (442, 408, 407, 443), (443, 407, 406, 444), (402, 447, 430, 392), (447, 450, 431, 430), (450, 453, 432, 431), (394, 414, 445, 400), (400, 445, 446, 401), (401, 446, 447, 402), (414, 413, 448, 445), (445, 448, 449, 446), (446, 449, 450, 447), (413, 412, 451, 448), (448, 451, 452, 449), (449, 452, 453, 450), (412, 398, 423, 451), (451, 423, 422, 452), (452, 422, 421, 453), (430, 456, 403, 392), (456, 459, 404, 403), (459, 462, 405, 404), (396, 429, 454, 432), (432, 454, 455, 431), (431, 455, 456, 430), (429, 428, 457, 454), (454, 457, 458, 455), (455, 458, 459, 456), (428, 427, 460, 457), (457, 460, 461, 458), (458, 461, 462, 459), (427, 397, 433, 460), (460, 433, 434, 461), (461, 434, 435, 462), (421, 465, 429, 396), (465, 468, 428, 429), (468, 471, 427, 428), (398, 420, 463, 423), (423, 463, 464, 422), (422, 464, 465, 421), (420, 419, 466, 463), (463, 466, 467, 464), (464, 467, 468, 465), (419, 418, 469, 466), (466, 469, 470, 467), (467, 470, 471, 468), (418, 399, 424, 469), (469, 424, 425, 470), (470, 425, 426, 471), (412, 474, 420, 398), (474, 477, 419, 420), (477, 480, 418, 419), (394, 411, 472, 414), (414, 472, 473, 413), (413, 473, 474, 412), (411, 410, 475, 472), (472, 475, 476, 473), (473, 476, 477, 474), (410, 409, 478, 475), (475, 478, 479, 476), (476, 479, 480, 477), (409, 395, 415, 478), (478, 415, 416, 479), (479, 416, 417, 480), (400, 483, 411, 394), (483, 486, 410, 411), (486, 489, 409, 410), (392, 403, 481, 402), (402, 481, 482, 401), (401, 482, 483, 400), (403, 404, 484, 481), (481, 484, 485, 482), (482, 485, 486, 483), (404, 405, 487, 484), (484, 487, 488, 485), (485, 488, 489, 486), (405, 393, 406, 487), (487, 406, 407, 488), (488, 407, 408, 489), (587, 506, 493, 507), (578, 515, 497, 516), (569, 524, 495, 525), (560, 533, 491, 503), (551, 519, 494, 530), (542, 504, 491, 533), (524, 536, 531, 495), (536, 539, 532, 531), (539, 542, 533, 532), (497, 515, 534, 522), (522, 534, 535, 523), (523, 535, 536, 524), (515, 514, 537, 534), (534, 537, 538, 535), (535, 538, 539, 536), (514, 513, 540, 537), (537, 540, 541, 538), (538, 541, 542, 539), (513, 493, 506, 540), (540, 506, 505, 541), (541, 505, 504, 542), (500, 545, 528, 490), (545, 548, 529, 528), (548, 551, 530, 529), (492, 512, 543, 498), (498, 543, 544, 499), (499, 544, 545, 500), (512, 511, 546, 543), (543, 546, 547, 544), (544, 547, 548, 545), (511, 510, 549, 546), (546, 549, 550, 547), (547, 550, 551, 548), (510, 496, 521, 549), (549, 521, 520, 550), (550, 520, 519, 551), (528, 554, 501, 490), (554, 557, 502, 501), (557, 560, 503, 502), (494, 527, 552, 530), (530, 552, 553, 529), (529, 553, 554, 528), (527, 526, 555, 552), (552, 555, 556, 553), (553, 556, 557, 554), (526, 525, 558, 555), (555, 558, 559, 556), (556, 559, 560, 557), (525, 495, 531, 558), (558, 531, 532, 559), (559, 532, 533, 560), (519, 563, 527, 494), (563, 566, 526, 527), (566, 569, 525, 526), (496, 518, 561, 521), (521, 561, 562, 520), (520, 562, 563, 519), (518, 517, 564, 561), (561, 564, 565, 562), (562, 565, 566, 563), (517, 516, 567, 564), (564, 567, 568, 565), (565, 568, 569, 566), (516, 497, 522, 567), (567, 522, 523, 568), (568, 523, 524, 569), (510, 572, 518, 496), (572, 575, 517, 518), (575, 578, 516, 517), (492, 509, 570, 512), (512, 570, 571, 511), (511, 571, 572, 510), (509, 508, 573, 570), (570, 573, 574, 571), (571, 574, 575, 572), (508, 507, 576, 573), (573, 576, 577, 574), (574, 577, 578, 575), (507, 493, 513, 576), (576, 513, 514, 577), (577, 514, 515, 578), (498, 581, 509, 492), (581, 584, 508, 509), (584, 587, 507, 508), (490, 501, 579, 500), (500, 579, 580, 499), (499, 580, 581, 498), (501, 502, 582, 579), (579, 582, 583, 580), (580, 583, 584, 581), (502, 503, 585, 582), (582, 585, 586, 583), (583, 586, 587, 584), (503, 491, 504, 585), (585, 504, 505, 586), (586, 505, 506, 587), (685, 604, 591, 605), (676, 613, 595, 614), (667, 622, 593, 623), (658, 631, 589, 601), (649, 617, 592, 628), (640, 602, 589, 631), (622, 634, 629, 593), (634, 637, 630, 629), (637, 640, 631, 630), (595, 613, 632, 620), (620, 632, 633, 621), (621, 633, 634, 622), (613, 612, 635, 632), (632, 635, 636, 633), (633, 636, 637, 634), (612, 611, 638, 635), (635, 638, 639, 636), (636, 639, 640, 637), (611, 591, 604, 638), (638, 604, 603, 639), (639, 603, 602, 640), (598, 643, 626, 588), (643, 646, 627, 626), (646, 649, 628, 627), (590, 610, 641, 596), (596, 641, 642, 597), (597, 642, 643, 598), (610, 609, 644, 641), (641, 644, 645, 642), (642, 645, 646, 643), (609, 608, 647, 644), (644, 647, 648, 645), (645, 648, 649, 646), (608, 594, 619, 647), (647, 619, 618, 648), (648, 618, 617, 649), (626, 652, 599, 588), (652, 655, 600, 599), (655, 658, 601, 600), (592, 625, 650, 628), (628, 650, 651, 627), (627, 651, 652, 626), (625, 624, 653, 650), (650, 653, 654, 651), (651, 654, 655, 652), (624, 623, 656, 653), (653, 656, 657, 654), (654, 657, 658, 655), (623, 593, 629, 656), (656, 629, 630, 657), (657, 630, 631, 658), (617, 661, 625, 592), (661, 664, 624, 625), (664, 667, 623, 624), (594, 616, 659, 619), (619, 659, 660, 618), (618, 660, 661, 617), (616, 615, 662, 659), (659, 662, 663, 660), (660, 663, 664, 661), (615, 614, 665, 662), (662, 665, 666, 663), (663, 666, 667, 664), (614, 595, 620, 665), (665, 620, 621, 666), (666, 621, 622, 667), (608, 670, 616, 594), (670, 673, 615, 616), (673, 676, 614, 615), (590, 607, 668, 610), (610, 668, 669, 609), (609, 669, 670, 608), (607, 606, 671, 668), (668, 671, 672, 669), (669, 672, 673, 670), (606, 605, 674, 671), (671, 674, 675, 672), (672, 675, 676, 673), (605, 591, 611, 674), (674, 611, 612, 675), (675, 612, 613, 676), (596, 679, 607, 590), (679, 682, 606, 607), (682, 685, 605, 606), (588, 599, 677, 598), (598, 677, 678, 597), (597, 678, 679, 596), (599, 600, 680, 677), (677, 680, 681, 678), (678, 681, 682, 679), (600, 601, 683, 680), (680, 683, 684, 681), (681, 684, 685, 682), (601, 589, 602, 683), (683, 602, 603, 684), (684, 603, 604, 685), (783, 702, 689, 703), (774, 711, 693, 712), (765, 720, 691, 721), (756, 729, 687, 699), (747, 715, 690, 726), (738, 700, 687, 729), (720, 732, 727, 691), (732, 735, 728, 727), (735, 738, 729, 728), (693, 711, 730, 718), (718, 730, 731, 719), (719, 731, 732, 720), (711, 710, 733, 730), (730, 733, 734, 731), (731, 734, 735, 732), (710, 709, 736, 733), (733, 736, 737, 734), (734, 737, 738, 735), (709, 689, 702, 736), (736, 702, 701, 737), (737, 701, 700, 738), (696, 741, 724, 686), (741, 744, 725, 724), (744, 747, 726, 725), (688, 708, 739, 694), (694, 739, 740, 695), (695, 740, 741, 696), (708, 707, 742, 739), (739, 742, 743, 740), (740, 743, 744, 741), (707, 706, 745, 742), (742, 745, 746, 743), (743, 746, 747, 744), (706, 692, 717, 745), (745, 717, 716, 746), (746, 716, 715, 747), (724, 750, 697, 686), (750, 753, 698, 697), (753, 756, 699, 698), (690, 723, 748, 726), (726, 748, 749, 725), (725, 749, 750, 724), (723, 722, 751, 748), (748, 751, 752, 749), (749, 752, 753, 750), (722, 721, 754, 751), (751, 754, 755, 752), (752, 755, 756, 753), (721, 691, 727, 754), (754, 727, 728, 755), (755, 728, 729, 756), (715, 759, 723, 690), (759, 762, 722, 723), (762, 765, 721, 722), (692, 714, 757, 717), (717, 757, 758, 716), (716, 758, 759, 715), (714, 713, 760, 757), (757, 760, 761, 758), (758, 761, 762, 759), (713, 712, 763, 760), (760, 763, 764, 761), (761, 764, 765, 762), (712, 693, 718, 763), (763, 718, 719, 764), (764, 719, 720, 765), (706, 768, 714, 692), (768, 771, 713, 714), (771, 774, 712, 713), (688, 705, 766, 708), (708, 766, 767, 707), (707, 767, 768, 706), (705, 704, 769, 766), (766, 769, 770, 767), (767, 770, 771, 768), (704, 703, 772, 769), (769, 772, 773, 770), (770, 773, 774, 771), (703, 689, 709, 772), (772, 709, 710, 773), (773, 710, 711, 774), (694, 777, 705, 688), (777, 780, 704, 705), (780, 783, 703, 704), (686, 697, 775, 696), (696, 775, 776, 695), (695, 776, 777, 694), (697, 698, 778, 775), (775, 778, 779, 776), (776, 779, 780, 777), (698, 699, 781, 778), (778, 781, 782, 779), (779, 782, 783, 780), (699, 687, 700, 781), (781, 700, 701, 782), (782, 701, 702, 783), (881, 800, 787, 801), (872, 809, 791, 810), (863, 818, 789, 819), (854, 827, 785, 797), (845, 813, 788, 824), (836, 798, 785, 827), (818, 830, 825, 789), (830, 833, 826, 825), (833, 836, 827, 826), (791, 809, 828, 816), (816, 828, 829, 817), (817, 829, 830, 818), (809, 808, 831, 828), (828, 831, 832, 829), (829, 832, 833, 830), (808, 807, 834, 831), (831, 834, 835, 832), (832, 835, 836, 833), (807, 787, 800, 834), (834, 800, 799, 835), (835, 799, 798, 836), (794, 839, 822, 784), (839, 842, 823, 822), (842, 845, 824, 823), (786, 806, 837, 792), (792, 837, 838, 793), (793, 838, 839, 794), (806, 805, 840, 837), (837, 840, 841, 838), (838, 841, 842, 839), (805, 804, 843, 840), (840, 843, 844, 841), (841, 844, 845, 842), (804, 790, 815, 843), (843, 815, 814, 844), (844, 814, 813, 845), (822, 848, 795, 784), (848, 851, 796, 795), (851, 854, 797, 796), (788, 821, 846, 824), (824, 846, 847, 823), (823, 847, 848, 822), (821, 820, 849, 846), (846, 849, 850, 847), (847, 850, 851, 848), (820, 819, 852, 849), (849, 852, 853, 850), (850, 853, 854, 851), (819, 789, 825, 852), (852, 825, 826, 853), (853, 826, 827, 854), (813, 857, 821, 788), (857, 860, 820, 821), (860, 863, 819, 820), (790, 812, 855, 815), (815, 855, 856, 814), (814, 856, 857, 813), (812, 811, 858, 855), (855, 858, 859, 856), (856, 859, 860, 857), (811, 810, 861, 858), (858, 861, 862, 859), (859, 862, 863, 860), (810, 791, 816, 861), (861, 816, 817, 862), (862, 817, 818, 863), (804, 866, 812, 790), (866, 869, 811, 812), (869, 872, 810, 811), (786, 803, 864, 806), (806, 864, 865, 805), (805, 865, 866, 804), (803, 802, 867, 864), (864, 867, 868, 865), (865, 868, 869, 866), (802, 801, 870, 867), (867, 870, 871, 868), (868, 871, 872, 869), (801, 787, 807, 870), (870, 807, 808, 871), (871, 808, 809, 872), (792, 875, 803, 786), (875, 878, 802, 803), (878, 881, 801, 802), (784, 795, 873, 794), (794, 873, 874, 793), (793, 874, 875, 792), (795, 796, 876, 873), (873, 876, 877, 874), (874, 877, 878, 875), (796, 797, 879, 876), (876, 879, 880, 877), (877, 880, 881, 878), (797, 785, 798, 879), (879, 798, 799, 880), (880, 799, 800, 881), (979, 898, 885, 899), (970, 907, 889, 908), (961, 916, 887, 917), (952, 925, 883, 895), (943, 911, 886, 922), (934, 896, 883, 925), (916, 928, 923, 887), (928, 931, 924, 923), (931, 934, 925, 924), (889, 907, 926, 914), (914, 926, 927, 915), (915, 927, 928, 916), (907, 906, 929, 926), (926, 929, 930, 927), (927, 930, 931, 928), (906, 905, 932, 929), (929, 932, 933, 930), (930, 933, 934, 931), (905, 885, 898, 932), (932, 898, 897, 933), (933, 897, 896, 934), (892, 937, 920, 882), (937, 940, 921, 920), (940, 943, 922, 921), (884, 904, 935, 890), (890, 935, 936, 891), (891, 936, 937, 892), (904, 903, 938, 935), (935, 938, 939, 936), (936, 939, 940, 937), (903, 902, 941, 938), (938, 941, 942, 939), (939, 942, 943, 940), (902, 888, 913, 941), (941, 913, 912, 942), (942, 912, 911, 943), (920, 946, 893, 882), (946, 949, 894, 893), (949, 952, 895, 894), (886, 919, 944, 922), (922, 944, 945, 921), (921, 945, 946, 920), (919, 918, 947, 944), (944, 947, 948, 945), (945, 948, 949, 946), (918, 917, 950, 947), (947, 950, 951, 948), (948, 951, 952, 949), (917, 887, 923, 950), (950, 923, 924, 951), (951, 924, 925, 952), (911, 955, 919, 886), (955, 958, 918, 919), (958, 961, 917, 918), (888, 910, 953, 913), (913, 953, 954, 912), (912, 954, 955, 911), (910, 909, 956, 953), (953, 956, 957, 954), (954, 957, 958, 955), (909, 908, 959, 956), (956, 959, 960, 957), (957, 960, 961, 958), (908, 889, 914, 959), (959, 914, 915, 960), (960, 915, 916, 961), (902, 964, 910, 888), (964, 967, 909, 910), (967, 970, 908, 909), (884, 901, 962, 904), (904, 962, 963, 903), (903, 963, 964, 902), (901, 900, 965, 962), (962, 965, 966, 963), (963, 966, 967, 964), (900, 899, 968, 965), (965, 968, 969, 966), (966, 969, 970, 967), (899, 885, 905, 968), (968, 905, 906, 969), (969, 906, 907, 970), (890, 973, 901, 884), (973, 976, 900, 901), (976, 979, 899, 900), (882, 893, 971, 892), (892, 971, 972, 891), (891, 972, 973, 890), (893, 894, 974, 971), (971, 974, 975, 972), (972, 975, 976, 973), (894, 895, 977, 974), (974, 977, 978, 975), (975, 978, 979, 976), (895, 883, 896, 977), (977, 896, 897, 978), (978, 897, 898, 979), (1077, 996, 983, 997), (1068, 1005, 987, 1006), (1059, 1014, 985, 1015), (1050, 1023, 981, 993), (1041, 1009, 984, 1020), (1032, 994, 981, 1023), (1014, 1026, 1021, 985), (1026, 1029, 1022, 1021), (1029, 1032, 1023, 1022), (987, 1005, 1024, 1012), (1012, 1024, 1025, 1013), (1013, 1025, 1026, 1014), (1005, 1004, 1027, 1024), (1024, 1027, 1028, 1025), (1025, 1028, 1029, 1026), (1004, 1003, 1030, 1027), (1027, 1030, 1031, 1028), (1028, 1031, 1032, 1029), (1003, 983, 996, 1030), (1030, 996, 995, 1031), (1031, 995, 994, 1032), (990, 1035, 1018, 980), (1035, 1038, 1019, 1018), (1038, 1041, 1020, 1019), (982, 1002, 1033, 988), (988, 1033, 1034, 989), (989, 1034, 1035, 990), (1002, 1001, 1036, 1033), (1033, 1036, 1037, 1034), (1034, 1037, 1038, 1035), (1001, 1000, 1039, 1036), (1036, 1039, 1040, 1037), (1037, 1040, 1041, 1038), (1000, 986, 1011, 1039), (1039, 1011, 1010, 1040), (1040, 1010, 1009, 1041), (1018, 1044, 991, 980), (1044, 1047, 992, 991), (1047, 1050, 993, 992), (984, 1017, 1042, 1020), (1020, 1042, 1043, 1019), (1019, 1043, 1044, 1018), (1017, 1016, 1045, 1042), (1042, 1045, 1046, 1043), (1043, 1046, 1047, 1044), (1016, 1015, 1048, 1045), (1045, 1048, 1049, 1046), (1046, 1049, 1050, 1047), (1015, 985, 1021, 1048), (1048, 1021, 1022, 1049), (1049, 1022, 1023, 1050), (1009, 1053, 1017, 984), (1053, 1056, 1016, 1017), (1056, 1059, 1015, 1016), (986, 1008, 1051, 1011), (1011, 1051, 1052, 1010), (1010, 1052, 1053, 1009), (1008, 1007, 1054, 1051), (1051, 1054, 1055, 1052), (1052, 1055, 1056, 1053), (1007, 1006, 1057, 1054), (1054, 1057, 1058, 1055), (1055, 1058, 1059, 1056), (1006, 987, 1012, 1057), (1057, 1012, 1013, 1058), (1058, 1013, 1014, 1059), (1000, 1062, 1008, 986), (1062, 1065, 1007, 1008), (1065, 1068, 1006, 1007), (982, 999, 1060, 1002), (1002, 1060, 1061, 1001), (1001, 1061, 1062, 1000), (999, 998, 1063, 1060), (1060, 1063, 1064, 1061), (1061, 1064, 1065, 1062), (998, 997, 1066, 1063), (1063, 1066, 1067, 1064), (1064, 1067, 1068, 1065), (997, 983, 1003, 1066), (1066, 1003, 1004, 1067), (1067, 1004, 1005, 1068), (988, 1071, 999, 982), (1071, 1074, 998, 999), (1074, 1077, 997, 998), (980, 991, 1069, 990), (990, 1069, 1070, 989), (989, 1070, 1071, 988), (991, 992, 1072, 1069), (1069, 1072, 1073, 1070), (1070, 1073, 1074, 1071), (992, 993, 1075, 1072), (1072, 1075, 1076, 1073), (1073, 1076, 1077, 1074), (993, 981, 994, 1075), (1075, 994, 995, 1076), (1076, 995, 996, 1077), (1175, 1094, 1081, 1095), (1166, 1103, 1085, 1104), (1157, 1112, 1083, 1113), (1148, 1121, 1079, 1091), (1139, 1107, 1082, 1118), (1130, 1092, 1079, 1121), (1112, 1124, 1119, 1083), (1124, 1127, 1120, 1119), (1127, 1130, 1121, 1120), (1085, 1103, 1122, 1110), (1110, 1122, 1123, 1111), (1111, 1123, 1124, 1112), (1103, 1102, 1125, 1122), (1122, 1125, 1126, 1123), (1123, 1126, 1127, 1124), (1102, 1101, 1128, 1125), (1125, 1128, 1129, 1126), (1126, 1129, 1130, 1127), (1101, 1081, 1094, 1128), (1128, 1094, 1093, 1129), (1129, 1093, 1092, 1130), (1088, 1133, 1116, 1078), (1133, 1136, 1117, 1116), (1136, 1139, 1118, 1117), (1080, 1100, 1131, 1086), (1086, 1131, 1132, 1087), (1087, 1132, 1133, 1088), (1100, 1099, 1134, 1131), (1131, 1134, 1135, 1132), (1132, 1135, 1136, 1133), (1099, 1098, 1137, 1134), (1134, 1137, 1138, 1135), (1135, 1138, 1139, 1136), (1098, 1084, 1109, 1137), (1137, 1109, 1108, 1138), (1138, 1108, 1107, 1139), (1116, 1142, 1089, 1078), (1142, 1145, 1090, 1089), (1145, 1148, 1091, 1090), (1082, 1115, 1140, 1118), (1118, 1140, 1141, 1117), (1117, 1141, 1142, 1116), (1115, 1114, 1143, 1140), (1140, 1143, 1144, 1141), (1141, 1144, 1145, 1142), (1114, 1113, 1146, 1143), (1143, 1146, 1147, 1144), (1144, 1147, 1148, 1145), (1113, 1083, 1119, 1146), (1146, 1119, 1120, 1147), (1147, 1120, 1121, 1148), (1107, 1151, 1115, 1082), (1151, 1154, 1114, 1115), (1154, 1157, 1113, 1114), (1084, 1106, 1149, 1109), (1109, 1149, 1150, 1108), (1108, 1150, 1151, 1107), (1106, 1105, 1152, 1149), (1149, 1152, 1153, 1150), (1150, 1153, 1154, 1151), (1105, 1104, 1155, 1152), (1152, 1155, 1156, 1153), (1153, 1156, 1157, 1154), (1104, 1085, 1110, 1155), (1155, 1110, 1111, 1156), (1156, 1111, 1112, 1157), (1098, 1160, 1106, 1084), (1160, 1163, 1105, 1106), (1163, 1166, 1104, 1105), (1080, 1097, 1158, 1100), (1100, 1158, 1159, 1099), (1099, 1159, 1160, 1098), (1097, 1096, 1161, 1158), (1158, 1161, 1162, 1159), (1159, 1162, 1163, 1160), (1096, 1095, 1164, 1161), (1161, 1164, 1165, 1162), (1162, 1165, 1166, 1163), (1095, 1081, 1101, 1164), (1164, 1101, 1102, 1165), (1165, 1102, 1103, 1166), (1086, 1169, 1097, 1080), (1169, 1172, 1096, 1097), (1172, 1175, 1095, 1096), (1078, 1089, 1167, 1088), (1088, 1167, 1168, 1087), (1087, 1168, 1169, 1086), (1089, 1090, 1170, 1167), (1167, 1170, 1171, 1168), (1168, 1171, 1172, 1169), (1090, 1091, 1173, 1170), (1170, 1173, 1174, 1171), (1171, 1174, 1175, 1172), (1091, 1079, 1092, 1173), (1173, 1092, 1093, 1174), (1174, 1093, 1094, 1175), (1273, 1192, 1179, 1193), (1264, 1201, 1183, 1202), (1255, 1210, 1181, 1211), (1246, 1219, 1177, 1189), (1237, 1205, 1180, 1216), (1228, 1190, 1177, 1219), (1210, 1222, 1217, 1181), (1222, 1225, 1218, 1217), (1225, 1228, 1219, 1218), (1183, 1201, 1220, 1208), (1208, 1220, 1221, 1209), (1209, 1221, 1222, 1210), (1201, 1200, 1223, 1220), (1220, 1223, 1224, 1221), (1221, 1224, 1225, 1222), (1200, 1199, 1226, 1223), (1223, 1226, 1227, 1224), (1224, 1227, 1228, 1225), (1199, 1179, 1192, 1226), (1226, 1192, 1191, 1227), (1227, 1191, 1190, 1228), (1186, 1231, 1214, 1176), (1231, 1234, 1215, 1214), (1234, 1237, 1216, 1215), (1178, 1198, 1229, 1184), (1184, 1229, 1230, 1185), (1185, 1230, 1231, 1186), (1198, 1197, 1232, 1229), (1229, 1232, 1233, 1230), (1230, 1233, 1234, 1231), (1197, 1196, 1235, 1232), (1232, 1235, 1236, 1233), (1233, 1236, 1237, 1234), (1196, 1182, 1207, 1235), (1235, 1207, 1206, 1236), (1236, 1206, 1205, 1237), (1214, 1240, 1187, 1176), (1240, 1243, 1188, 1187), (1243, 1246, 1189, 1188), (1180, 1213, 1238, 1216), (1216, 1238, 1239, 1215), (1215, 1239, 1240, 1214), (1213, 1212, 1241, 1238), (1238, 1241, 1242, 1239), (1239, 1242, 1243, 1240), (1212, 1211, 1244, 1241), (1241, 1244, 1245, 1242), (1242, 1245, 1246, 1243), (1211, 1181, 1217, 1244), (1244, 1217, 1218, 1245), (1245, 1218, 1219, 1246), (1205, 1249, 1213, 1180), (1249, 1252, 1212, 1213), (1252, 1255, 1211, 1212), (1182, 1204, 1247, 1207), (1207, 1247, 1248, 1206), (1206, 1248, 1249, 1205), (1204, 1203, 1250, 1247), (1247, 1250, 1251, 1248), (1248, 1251, 1252, 1249), (1203, 1202, 1253, 1250), (1250, 1253, 1254, 1251), (1251, 1254, 1255, 1252), (1202, 1183, 1208, 1253), (1253, 1208, 1209, 1254), (1254, 1209, 1210, 1255), (1196, 1258, 1204, 1182), (1258, 1261, 1203, 1204), (1261, 1264, 1202, 1203), (1178, 1195, 1256, 1198), (1198, 1256, 1257, 1197), (1197, 1257, 1258, 1196), (1195, 1194, 1259, 1256), (1256, 1259, 1260, 1257), (1257, 1260, 1261, 1258), (1194, 1193, 1262, 1259), (1259, 1262, 1263, 1260), (1260, 1263, 1264, 1261), (1193, 1179, 1199, 1262), (1262, 1199, 1200, 1263), (1263, 1200, 1201, 1264), (1184, 1267, 1195, 1178), (1267, 1270, 1194, 1195), (1270, 1273, 1193, 1194), (1176, 1187, 1265, 1186), (1186, 1265, 1266, 1185), (1185, 1266, 1267, 1184), (1187, 1188, 1268, 1265), (1265, 1268, 1269, 1266), (1266, 1269, 1270, 1267), (1188, 1189, 1271, 1268), (1268, 1271, 1272, 1269), (1269, 1272, 1273, 1270), (1189, 1177, 1190, 1271), (1271, 1190, 1191, 1272), (1272, 1191, 1192, 1273), (1371, 1290, 1277, 1291), (1362, 1299, 1281, 1300), (1353, 1308, 1279, 1309), (1344, 1317, 1275, 1287), (1335, 1303, 1278, 1314), (1326, 1288, 1275, 1317), (1308, 1320, 1315, 1279), (1320, 1323, 1316, 1315), (1323, 1326, 1317, 1316), (1281, 1299, 1318, 1306), (1306, 1318, 1319, 1307), (1307, 1319, 1320, 1308), (1299, 1298, 1321, 1318), (1318, 1321, 1322, 1319), (1319, 1322, 1323, 1320), (1298, 1297, 1324, 1321), (1321, 1324, 1325, 1322), (1322, 1325, 1326, 1323), (1297, 1277, 1290, 1324), (1324, 1290, 1289, 1325), (1325, 1289, 1288, 1326), (1284, 1329, 1312, 1274), (1329, 1332, 1313, 1312), (1332, 1335, 1314, 1313), (1276, 1296, 1327, 1282), (1282, 1327, 1328, 1283), (1283, 1328, 1329, 1284), (1296, 1295, 1330, 1327), (1327, 1330, 1331, 1328), (1328, 1331, 1332, 1329), (1295, 1294, 1333, 1330), (1330, 1333, 1334, 1331), (1331, 1334, 1335, 1332), (1294, 1280, 1305, 1333), (1333, 1305, 1304, 1334), (1334, 1304, 1303, 1335), (1312, 1338, 1285, 1274), (1338, 1341, 1286, 1285), (1341, 1344, 1287, 1286), (1278, 1311, 1336, 1314), (1314, 1336, 1337, 1313), (1313, 1337, 1338, 1312), (1311, 1310, 1339, 1336), (1336, 1339, 1340, 1337), (1337, 1340, 1341, 1338), (1310, 1309, 1342, 1339), (1339, 1342, 1343, 1340), (1340, 1343, 1344, 1341), (1309, 1279, 1315, 1342), (1342, 1315, 1316, 1343), (1343, 1316, 1317, 1344), (1303, 1347, 1311, 1278), (1347, 1350, 1310, 1311), (1350, 1353, 1309, 1310), (1280, 1302, 1345, 1305), (1305, 1345, 1346, 1304), (1304, 1346, 1347, 1303), (1302, 1301, 1348, 1345), (1345, 1348, 1349, 1346), (1346, 1349, 1350, 1347), (1301, 1300, 1351, 1348), (1348, 1351, 1352, 1349), (1349, 1352, 1353, 1350), (1300, 1281, 1306, 1351), (1351, 1306, 1307, 1352), (1352, 1307, 1308, 1353), (1294, 1356, 1302, 1280), (1356, 1359, 1301, 1302), (1359, 1362, 1300, 1301), (1276, 1293, 1354, 1296), (1296, 1354, 1355, 1295), (1295, 1355, 1356, 1294), (1293, 1292, 1357, 1354), (1354, 1357, 1358, 1355), (1355, 1358, 1359, 1356), (1292, 1291, 1360, 1357), (1357, 1360, 1361, 1358), (1358, 1361, 1362, 1359), (1291, 1277, 1297, 1360), (1360, 1297, 1298, 1361), (1361, 1298, 1299, 1362), (1282, 1365, 1293, 1276), (1365, 1368, 1292, 1293), (1368, 1371, 1291, 1292), (1274, 1285, 1363, 1284), (1284, 1363, 1364, 1283), (1283, 1364, 1365, 1282), (1285, 1286, 1366, 1363), (1363, 1366, 1367, 1364), (1364, 1367, 1368, 1365), (1286, 1287, 1369, 1366), (1366, 1369, 1370, 1367), (1367, 1370, 1371, 1368), (1287, 1275, 1288, 1369), (1369, 1288, 1289, 1370), (1370, 1289, 1290, 1371)])
me_cube_004.polygons.foreach_set('use_smooth', [True] * 1344)
me_cube_004.materials.append(mat_bush_blobs_001)
me_cube_004.use_remesh_preserve_volume = False
me_cube_004.use_remesh_preserve_attributes = False
me_cube_004.use_mirror_vertex_groups = False
me_cube_004.update()
me_plane_001 = bpy.data.meshes.new('Plane.001')
me_plane_001.from_pydata([(-2.0, -2.0, 0.0), (2.0, -2.0, 0.0), (-2.0, 2.0, 0.0), (2.0, 2.0, 0.0), (-1.864, 1.864, 0.0), (-1.864, -1.864, 0.0), (1.864, -1.864, 0.0), (1.864, 1.864, 0.0)], [], [(5, 4, 2, 0), (6, 5, 0, 1), (7, 6, 1, 3), (4, 7, 3, 2)])
me_plane_001.materials.append(mat_guide)
me_plane_001.use_remesh_preserve_volume = False
me_plane_001.use_remesh_preserve_attributes = False
me_plane_001.use_mirror_vertex_groups = False
me_plane_001.update()
me_cube_001 = bpy.data.meshes.new('Cube.001')
me_cube_001.from_pydata([(-2.0, -2.0, 0.0), (-2.0, -2.0, 1.633), (-2.0, 2.0, 0.0), (-2.0, 2.0, 1.633), (2.0, -2.0, 0.0), (2.0, -2.0, 1.633), (2.0, 2.0, 0.0), (2.0, 2.0, 1.633)], [], [(0, 1, 3, 2), (2, 3, 7, 6), (6, 7, 5, 4), (4, 5, 1, 0), (2, 6, 4, 0), (7, 3, 1, 5)])
me_cube_001.use_remesh_preserve_volume = False
me_cube_001.use_remesh_preserve_attributes = False
me_cube_001.use_mirror_vertex_groups = False
me_cube_001.update()
me_cube_003 = bpy.data.meshes.new('Cube.003')
me_cube_003.from_pydata([(-0.3901, -0.3912, -0.02895), (-0.3901, 0.3912, -0.02895), (0.3901, -0.3912, 0.02895), (0.3901, 0.3912, 0.02895), (-0.157, -0.1047, 1.165), (-0.1805, 0.0791, 1.153), (0.002185, 0.1043, 1.181), (0.02511, -0.07928, 1.193), (-0.1362, 0.07789, 2.119), (-0.1214, -0.04775, 2.149), (-0.2846, -0.07789, 2.068), (-0.3072, 0.03997, 2.044), (-2.836, -0.09645, 5.473), (-2.868, 0.05938, 5.454), (-2.689, -0.05938, 5.527), (-2.722, 0.09645, 5.507), (-2.291, 0.09645, 4.453), (-2.428, 0.05938, 4.379), (-2.399, -0.09645, 4.403), (-2.262, -0.05938, 4.477), (-1.472, -0.09645, 3.25), (-1.494, 0.05938, 3.22), (-1.357, -0.05938, 3.356), (-1.379, 0.09645, 3.326), (-0.2465, -0.04634, 2.363), (-0.3167, 0.04066, 2.292), (-0.2949, -0.06293, 2.312), (-0.2591, 0.07479, 2.335), (0.21, -0.02473, -0.4725), (0.21, 0.7576, -0.4725), (0.9902, 0.7576, -0.4146), (0.9902, -0.02474, -0.4146), (-0.6077, -0.1372, 2.192), (-0.6139, -0.1072, 2.186), (-0.6042, -0.1047, 2.24), (-0.5981, -0.1311, 2.247)], [], [(3, 2, 31, 30), (3, 1, 5, 6), (2, 3, 6, 7), (1, 0, 4, 5), (0, 2, 7, 4), (7, 6, 8, 9), (6, 5, 11, 8), (4, 7, 9, 10), (5, 4, 10, 11), (18, 19, 14, 12), (19, 16, 15, 14), (17, 18, 12, 13), (12, 14, 15, 13), (21, 20, 18, 17), (22, 23, 16, 19), (20, 22, 19, 18), (16, 17, 13, 15), (25, 26, 20, 21), (27, 25, 21, 23), (26, 24, 22, 20), (23, 21, 17, 16), (8, 11, 25, 27), (10, 9, 24, 26), (25, 11, 33, 34), (24, 27, 23, 22), (9, 8, 27, 24), (30, 31, 28, 29), (0, 1, 29, 28), (2, 0, 28, 31), (1, 3, 30, 29), (33, 32, 35, 34), (26, 25, 34, 35), (11, 10, 32, 33), (10, 26, 35, 32)])
me_cube_003.polygons.foreach_set('use_smooth', [True] * 34)
_uv = me_cube_003.uv_layers.new(name='UVMap')
_uv.uv.foreach_set('vector', [0.4004, 0.1675, 0.3413, 0.1552, 0.3953, 0.09385, 0.4534, 0.1075, 0.4004, 0.1675, 0.3552, 0.2005, 0.367, 0.283, 0.3801, 0.2772, 0.3413, 0.1552, 0.4004, 0.1675, 0.3801, 0.2772, 0.3676, 0.2748, 0.3552, 0.2005, 0.2969, 0.1893, 0.3545, 0.2806, 0.367, 0.283, 0.2969, 0.1893, 0.3413, 0.1552, 0.3676, 0.2748, 0.3545, 0.2806, 0.3676, 0.2748, 0.3801, 0.2772, 0.3896, 0.3646, 0.3814, 0.3654, 0.3801, 0.2772, 0.367, 0.283, 0.3749, 0.3651, 0.3896, 0.3646, 0.3545, 0.2806, 0.3676, 0.2748, 0.3814, 0.3654, 0.3676, 0.365, 0.367, 0.283, 0.3545, 0.2806, 0.3676, 0.365, 0.3749, 0.3651, 0.2912, 0.6568, 0.303, 0.6596, 0.2988, 0.7733, 0.2868, 0.772, 0.303, 0.6596, 0.3131, 0.6585, 0.3089, 0.772, 0.2988, 0.7733, 0.3012, 0.6557, 0.2912, 0.6568, 0.2868, 0.772, 0.2969, 0.7707, 0.2868, 0.772, 0.2988, 0.7733, 0.3089, 0.772, 0.2969, 0.7707, 0.3313, 0.5177, 0.3211, 0.5187, 0.2912, 0.6568, 0.3012, 0.6557, 0.3326, 0.5244, 0.3428, 0.5233, 0.3131, 0.6585, 0.303, 0.6596, 0.3211, 0.5187, 0.3326, 0.5244, 0.303, 0.6596, 0.2912, 0.6568, 0.3131, 0.6585, 0.3012, 0.6557, 0.2969, 0.7707, 0.3089, 0.772, 0.3795, 0.3875, 0.3732, 0.3874, 0.3211, 0.5187, 0.3313, 0.5177, 0.3866, 0.3892, 0.3795, 0.3875, 0.3313, 0.5177, 0.3428, 0.5233, 0.3732, 0.3874, 0.3785, 0.3901, 0.3326, 0.5244, 0.3211, 0.5187, 0.3428, 0.5233, 0.3313, 0.5177, 0.3012, 0.6557, 0.3131, 0.6585, 0.3896, 0.3646, 0.3749, 0.3651, 0.3795, 0.3875, 0.3866, 0.3892, 0.3676, 0.365, 0.3814, 0.3654, 0.3785, 0.3901, 0.3732, 0.3874, 0.3795, 0.3875, 0.3749, 0.3651, 0.3484, 0.3893, 0.3502, 0.3937, 0.3785, 0.3901, 0.3866, 0.3892, 0.3428, 0.5233, 0.3326, 0.5244, 0.3814, 0.3654, 0.3896, 0.3646, 0.3866, 0.3892, 0.3785, 0.3901, 0.4534, 0.1075, 0.3953, 0.09385, 0.3492, 0.1301, 0.4064, 0.1425, 0.2969, 0.1893, 0.3552, 0.2005, 0.4064, 0.1425, 0.3492, 0.1301, 0.3413, 0.1552, 0.2969, 0.1893, 0.3492, 0.1301, 0.3953, 0.09385, 0.3552, 0.2005, 0.4004, 0.1675, 0.4534, 0.1075, 0.4064, 0.1425, 0.3484, 0.3893, 0.3466, 0.3893, 0.3487, 0.3938, 0.3502, 0.3937, 0.3732, 0.3874, 0.3795, 0.3875, 0.3502, 0.3937, 0.3487, 0.3938, 0.3749, 0.3651, 0.3676, 0.365, 0.3466, 0.3893, 0.3484, 0.3893, 0.3676, 0.365, 0.3732, 0.3874, 0.3487, 0.3938, 0.3466, 0.3893])
me_cube_003.materials.append(mat_bark_001)
me_cube_003.use_remesh_preserve_volume = False
me_cube_003.use_remesh_preserve_attributes = False
me_cube_003.use_mirror_vertex_groups = False
me_cube_003.update()
me_cube = bpy.data.meshes.new('Cube')
me_cube.from_pydata([(-0.6762, -0.674, 0.00962), (-0.3589, -0.3271, 2.289), (-0.6749, 0.6739, 0.009755), (-0.3426, 0.3729, 2.223), (0.6763, -0.6771, 0.009251), (0.3672, -0.3338, 2.25), (0.6751, 0.6771, 0.009365), (0.3429, 0.3728, 2.196), (-0.4549, -0.4407, 1.19), (-0.4386, 0.448, 1.238), (0.4389, 0.4487, 1.251), (0.4553, -0.4419, 1.216), (-0.6154, 0.6139, 0.4656), (0.6168, 0.6204, 0.4661), (0.6192, -0.6206, 0.4663), (-0.6181, -0.6144, 0.4659), (-0.411, -0.4012, 3.153), (-0.4044, 0.4013, 3.131), (0.4092, -0.4118, 3.156), (0.4012, 0.4106, 3.125), (-0.3895, -0.4005, 7.506), (-0.3885, 0.3849, 7.501), (0.3976, -0.401, 7.509), (0.3966, 0.3856, 7.504), (-0.4735, -0.4675, 0.9184), (-0.4707, 0.4686, 0.9178), (0.4693, 0.4752, 0.919), (0.4718, -0.4739, 0.9195), (-0.4484, -0.4905, 1.455), (-0.4984, -0.6311, 1.885), (-0.5189, 0.2946, 1.871), (-0.4552, 0.3123, 1.538), (0.4415, 0.2985, 1.848), (0.3659, 0.3173, 1.566), (0.4198, -0.6348, 1.878), (0.3635, -0.4996, 1.47), (-0.2699, -0.4176, 2.754), (-0.2838, 0.2727, 2.743), (0.3962, -0.4067, 2.76), (0.409, 0.2608, 2.751), (0.4829, -0.4897, 4.287), (0.3513, -0.3524, 4.911), (-0.3216, -0.3497, 4.92), (-0.4582, -0.4862, 4.272), (-0.4595, 0.4532, 4.28), (-0.3161, 0.3146, 4.936), (0.346, 0.3174, 4.929), (0.4839, 0.4563, 4.296), (-0.3711, -0.4345, 3.696), (0.5058, 0.4434, 3.699), (0.5082, -0.4252, 3.694), (-0.3684, 0.4522, 3.702), (0.3902, -0.4254, 5.537), (-0.3061, 0.2705, 5.55), (-0.3002, -0.4283, 5.54), (0.396, 0.2675, 5.546)], [], [(29, 1, 3, 30), (30, 3, 7, 32), (32, 7, 5, 34), (34, 5, 1, 29), (2, 6, 4, 0), (37, 36, 16, 17), (27, 11, 8, 24), (26, 10, 11, 27), (25, 9, 10, 26), (24, 8, 9, 25), (0, 15, 12, 2), (2, 12, 13, 6), (6, 13, 14, 4), (4, 14, 15, 0), (54, 52, 22, 20), (36, 38, 18, 16), (39, 37, 17, 19), (38, 39, 19, 18), (23, 21, 20, 22), (55, 53, 21, 23), (52, 55, 23, 22), (53, 54, 20, 21), (15, 24, 25, 12), (12, 25, 26, 13), (13, 26, 27, 14), (14, 27, 24, 15), (11, 35, 28, 8), (35, 34, 29, 28), (10, 33, 35, 11), (33, 32, 34, 35), (9, 31, 33, 10), (31, 30, 32, 33), (8, 28, 31, 9), (28, 29, 30, 31), (5, 7, 39, 38), (7, 3, 37, 39), (1, 5, 38, 36), (3, 1, 36, 37), (51, 48, 43, 44), (44, 43, 42, 45), (50, 49, 47, 40), (40, 47, 46, 41), (49, 51, 44, 47), (47, 44, 45, 46), (48, 50, 40, 43), (43, 40, 41, 42), (16, 18, 50, 48), (19, 17, 51, 49), (18, 19, 49, 50), (17, 16, 48, 51), (45, 42, 54, 53), (41, 46, 55, 52), (46, 45, 53, 55), (42, 41, 52, 54)])
me_cube.polygons.foreach_set('use_smooth', [True] * 54)
_k = {(0, 2): 1.0, (2, 6): 1.0, (4, 6): 1.0, (0, 4): 1.0}
me_cube.attributes.new('crease_edge', 'FLOAT', 'EDGE').data.foreach_set('value', [_k.get((min(e.vertices), max(e.vertices)), 0.0) for e in me_cube.edges])
_uv = me_cube.uv_layers.new(name='UVMap')
_uv.uv.foreach_set('vector', [0.247, 0.2436, 0.2495, 0.2941, 0.1403, 0.2844, 0.1433, 0.2413, 0.1433, 0.2413, 0.1403, 0.2844, 0.03353, 0.2914, 0.05132, 0.2461, 0.47, 0.2544, 0.4785, 0.3009, 0.3638, 0.3079, 0.3623, 0.2505, 0.3623, 0.2505, 0.3638, 0.3079, 0.2495, 0.2941, 0.247, 0.2436, 0.6531, 9.955e-05, 0.6531, 0.1272, 0.526, 0.1272, 0.526, 9.528e-05, 0.1395, 0.3678, 0.2571, 0.3724, 0.2426, 0.4211, 0.1367, 0.4241, 0.3726, 0.08654, 0.3715, 0.1386, 0.2532, 0.1431, 0.2508, 0.0972, 0.4993, 0.1076, 0.506, 0.1569, 0.3715, 0.1386, 0.3726, 0.08654, 0.1345, 0.1099, 0.1357, 0.1511, 0.007708, 0.1607, 0.01833, 0.108, 0.2508, 0.0972, 0.2532, 0.1431, 0.1357, 0.1511, 0.1345, 0.1099, 0.2473, 0.0119, 0.2494, 0.05019, 0.132, 0.05691, 0.1309, 0.02307, 0.1309, 0.02307, 0.132, 0.05691, 9.528e-05, 0.06521, 0.01212, 0.02082, 0.5128, 0.001304, 0.5258, 0.04578, 0.3741, 0.04431, 0.3725, 9.528e-05, 0.3725, 9.528e-05, 0.3741, 0.04431, 0.2494, 0.05019, 0.2473, 0.0119, 0.224, 0.7404, 0.3241, 0.7539, 0.2968, 0.9823, 0.1953, 0.9725, 0.2571, 0.3724, 0.3594, 0.3794, 0.3572, 0.4315, 0.2426, 0.4211, 0.02154, 0.364, 0.1395, 0.3678, 0.1367, 0.4241, 0.02897, 0.4148, 0.3594, 0.3794, 0.4663, 0.3855, 0.4766, 0.4403, 0.3572, 0.4315, 0.6267, 0.1273, 0.6267, 0.2281, 0.526, 0.2281, 0.526, 0.1273, 0.009226, 0.7204, 0.118, 0.7272, 0.09767, 0.9676, 9.531e-05, 0.9587, 0.3241, 0.7539, 0.4284, 0.7624, 0.3957, 0.9999, 0.2968, 0.9823, 0.118, 0.7272, 0.224, 0.7404, 0.1953, 0.9725, 0.09767, 0.9676, 0.2494, 0.05019, 0.2508, 0.0972, 0.1345, 0.1099, 0.132, 0.05691, 0.132, 0.05691, 0.1345, 0.1099, 0.01833, 0.108, 9.528e-05, 0.06521, 0.5258, 0.04578, 0.4993, 0.1076, 0.3726, 0.08654, 0.3741, 0.04431, 0.3741, 0.04431, 0.3726, 0.08654, 0.2508, 0.0972, 0.2494, 0.05019, 0.3715, 0.1386, 0.3649, 0.1991, 0.2494, 0.1943, 0.2532, 0.1431, 0.3649, 0.1991, 0.3623, 0.2505, 0.247, 0.2436, 0.2494, 0.1943, 0.506, 0.1569, 0.4777, 0.21, 0.3649, 0.1991, 0.3715, 0.1386, 0.4777, 0.21, 0.47, 0.2544, 0.3623, 0.2505, 0.3649, 0.1991, 0.1357, 0.1511, 0.1419, 0.1936, 0.04524, 0.2077, 0.007708, 0.1607, 0.1419, 0.1936, 0.1433, 0.2413, 0.05132, 0.2461, 0.04524, 0.2077, 0.2532, 0.1431, 0.2494, 0.1943, 0.1419, 0.1936, 0.1357, 0.1511, 0.2494, 0.1943, 0.247, 0.2436, 0.1433, 0.2413, 0.1419, 0.1936, 0.3638, 0.3079, 0.4785, 0.3009, 0.4663, 0.3855, 0.3594, 0.3794, 0.03353, 0.2914, 0.1403, 0.2844, 0.1395, 0.3678, 0.02154, 0.364, 0.2495, 0.2941, 0.3638, 0.3079, 0.3594, 0.3794, 0.2571, 0.3724, 0.1403, 0.2844, 0.2495, 0.2941, 0.2571, 0.3724, 0.1395, 0.3678, 0.1269, 0.4895, 0.2417, 0.4956, 0.2337, 0.5693, 0.1286, 0.5587, 0.1286, 0.5587, 0.2337, 0.5693, 0.226, 0.6517, 0.1231, 0.6389, 0.3576, 0.5032, 0.4708, 0.5146, 0.4572, 0.5887, 0.3443, 0.575, 0.3443, 0.575, 0.4572, 0.5887, 0.445, 0.6736, 0.3365, 0.6634, 0.01775, 0.4826, 0.1269, 0.4895, 0.1286, 0.5587, 0.02396, 0.5521, 0.02396, 0.5521, 0.1286, 0.5587, 0.1231, 0.6389, 0.02248, 0.6343, 0.2417, 0.4956, 0.3576, 0.5032, 0.3443, 0.575, 0.2337, 0.5693, 0.2337, 0.5693, 0.3443, 0.575, 0.3365, 0.6634, 0.226, 0.6517, 0.2426, 0.4211, 0.3572, 0.4315, 0.3576, 0.5032, 0.2417, 0.4956, 0.02897, 0.4148, 0.1367, 0.4241, 0.1269, 0.4895, 0.01775, 0.4826, 0.3572, 0.4315, 0.4766, 0.4403, 0.4708, 0.5146, 0.3576, 0.5032, 0.1367, 0.4241, 0.2426, 0.4211, 0.2417, 0.4956, 0.1269, 0.4895, 0.1231, 0.6389, 0.226, 0.6517, 0.224, 0.7404, 0.118, 0.7272, 0.3365, 0.6634, 0.445, 0.6736, 0.4284, 0.7624, 0.3241, 0.7539, 0.02248, 0.6343, 0.1231, 0.6389, 0.118, 0.7272, 0.009226, 0.7204, 0.226, 0.6517, 0.3365, 0.6634, 0.3241, 0.7539, 0.224, 0.7404])
me_cube.materials.append(mat_bark_001)
me_cube.use_remesh_preserve_volume = False
me_cube.use_remesh_preserve_attributes = False
me_cube.use_mirror_vertex_groups = False
me_cube.update()
me_cube_005 = bpy.data.meshes.new('Cube.005')
me_cube_005.from_pydata([(1.0, -1.0, -0.4186), (-1.0, -1.0, 3.121), (-1.0, 1.0, 3.121), (1.0, -1.0, 3.121), (-1.0, 0.0, -0.997), (1.0, 1.0, 3.121), (-1.0, -1.0, 0.0), (-1.0, 0.0, 3.121), (-1.0, 1.0, 0.0), (-5.96e-08, 1.0, -0.997), (0.0, 1.0, 3.121), (1.0, 1.0, 0.0), (1.0, 0.0, -0.997), (1.0, 0.0, 3.121), (1.0, -1.0, 0.0), (-5.96e-08, -1.0, -0.997), (0.0, -1.0, 3.121), (0.0, 0.0, 3.121), (0.0, 0.0, -0.997), (0.0, -1.0, 0.0), (1.0, 0.0, 0.0), (0.0, 1.0, 0.0), (-1.0, 0.0, 0.0), (-1.0, -1.0, -0.4197), (-1.0, 1.0, -0.4197), (1.0, 1.0, -0.4197)], [], [(22, 7, 2, 8), (21, 10, 5, 11), (20, 13, 3, 14), (19, 16, 1, 6), (18, 12, 15), (17, 7, 1, 16), (13, 17, 16, 3), (5, 10, 17, 13), (10, 2, 7, 17), (4, 18, 15), (9, 12, 18), (15, 19, 6, 23), (14, 3, 16, 19), (4, 9, 18), (11, 5, 13, 20), (9, 21, 11, 25), (8, 2, 10, 21), (4, 22, 8, 24), (15, 0, 14, 19), (6, 1, 7, 22), (4, 23, 6, 22), (12, 25, 11, 20), (0, 12, 20, 14), (9, 24, 8, 21), (25, 12, 9), (0, 15, 12), (15, 23, 4), (4, 24, 9)])
me_cube_005.use_remesh_preserve_volume = False
me_cube_005.use_remesh_preserve_attributes = False
me_cube_005.use_mirror_vertex_groups = False
me_cube_005.update()
me_plane = bpy.data.meshes.new('Plane')
me_plane.from_pydata([(-1.0, -1.0, 0.0), (1.0, -1.0, 0.0), (-1.0, 1.0, 0.0), (1.0, 1.0, 0.0)], [], [(0, 1, 3, 2)])
me_plane.use_remesh_preserve_volume = False
me_plane.use_remesh_preserve_attributes = False
me_plane.use_mirror_vertex_groups = False
me_plane.update()

# ---- objects
ob_cube_056 = bpy.data.objects.new('Cube.056', me_cube_002)
ob_cube_055 = bpy.data.objects.new('Cube.055', me_cube_002)
ob_cube_054 = bpy.data.objects.new('Cube.054', me_cube_006)
ob_cube_053 = bpy.data.objects.new('Cube.053', me_cube_002)
ob_cube_052 = bpy.data.objects.new('Cube.052', me_cube_002)
ob_cube_051 = bpy.data.objects.new('Cube.051', me_cube_002)
ob_cube_050 = bpy.data.objects.new('Cube.050', me_cube_002)
ob_cube_049 = bpy.data.objects.new('Cube.049', me_cube_002)
ob_cube_048 = bpy.data.objects.new('Cube.048', me_cube_002)
ob_cube_047 = bpy.data.objects.new('Cube.047', me_cube_002)
ob_cube_046 = bpy.data.objects.new('Cube.046', me_cube_002)
ob_cube_045 = bpy.data.objects.new('Cube.045', me_cube_002)
ob_cube_044 = bpy.data.objects.new('Cube.044', me_cube_002)
ob_cube_043 = bpy.data.objects.new('Cube.043', me_cube_002)
ob_cube_042 = bpy.data.objects.new('Cube.042', me_cube_002)
ob_cube_041 = bpy.data.objects.new('Cube.041', me_cube_002)
ob_cube_037 = bpy.data.objects.new('Cube.037', me_cube_002)
ob_cube_035 = bpy.data.objects.new('Cube.035', me_cube_006)
ob_cube_040 = bpy.data.objects.new('Cube.040', me_cube_006)
ob_cube_039 = bpy.data.objects.new('Cube.039', me_cube_002)
ob_cube_038 = bpy.data.objects.new('Cube.038', me_cube_002)
ob_cube_032 = bpy.data.objects.new('Cube.032', me_cube_002)
ob_cube_031 = bpy.data.objects.new('Cube.031', me_cube_002)
ob_cube_023 = bpy.data.objects.new('Cube.023', me_cube_004)
ob_cube_015 = bpy.data.objects.new('Cube.015', me_cube_004)
ob_cube_014 = bpy.data.objects.new('Cube.014', me_cube_004)
ob_cube_005 = bpy.data.objects.new('Cube.005', me_cube_004)
ob_cube_036 = bpy.data.objects.new('Cube.036', me_cube_004)
ob_cube_034 = bpy.data.objects.new('Cube.034', me_cube_004)
ob_cube_033 = bpy.data.objects.new('Cube.033', me_cube_004)
ob_cube_030 = bpy.data.objects.new('Cube.030', me_cube_004)
ob_cube_029 = bpy.data.objects.new('Cube.029', me_cube_004)
ob_cube_028 = bpy.data.objects.new('Cube.028', me_cube_004)
ob_cube_027 = bpy.data.objects.new('Cube.027', me_cube_004)
ob_cube_026 = bpy.data.objects.new('Cube.026', me_cube_004)
ob_cube_025 = bpy.data.objects.new('Cube.025', me_cube_004)
ob_cube_024 = bpy.data.objects.new('Cube.024', me_cube_004)
ob_cube_022 = bpy.data.objects.new('Cube.022', me_cube_004)
ob_cube_021 = bpy.data.objects.new('Cube.021', me_cube_004)
ob_cube_020 = bpy.data.objects.new('Cube.020', me_cube_004)
ob_cube_019 = bpy.data.objects.new('Cube.019', me_cube_004)
ob_cube_018 = bpy.data.objects.new('Cube.018', me_cube_004)
ob_cube_017 = bpy.data.objects.new('Cube.017', me_cube_004)
ob_cube_016 = bpy.data.objects.new('Cube.016', me_cube_004)
ob_cube_013 = bpy.data.objects.new('Cube.013', me_cube_004)
ob_cube_012 = bpy.data.objects.new('Cube.012', me_cube_004)
ob_cube_011 = bpy.data.objects.new('Cube.011', me_cube_004)
ob_cube_010 = bpy.data.objects.new('Cube.010', me_cube_004)
ob_cube_009 = bpy.data.objects.new('Cube.009', me_cube_004)
ob_cube_007 = bpy.data.objects.new('Cube.007', me_cube_004)
ob_cube_006 = bpy.data.objects.new('Cube.006', me_cube_004)
ob_cube_003 = bpy.data.objects.new('Cube.003', me_cube_004)
ob_cube_002 = bpy.data.objects.new('Cube.002', me_cube_004)
ob_rig = bpy.data.objects.new('Rig', None)
ob_verticaljoint = bpy.data.objects.new('VerticalJoint', None)
ob_lightdome = bpy.data.objects.new('LightDome', light_lightdome)
ob_fillerlight = bpy.data.objects.new('FillerLight', light_fillerlight)
ob_mainlight = bpy.data.objects.new('Mainlight', light_mainlight)
ob_camera = bpy.data.objects.new('Camera', cam_camera)
ob_plane_001 = bpy.data.objects.new('Plane.001', me_plane_001)
ob_cube_001 = bpy.data.objects.new('Cube.001', me_cube_001)
ob_cube_004 = bpy.data.objects.new('Cube.004', me_cube_002)
ob_cube_008 = bpy.data.objects.new('Cube.008', me_cube_003)
ob_cube = bpy.data.objects.new('Cube', me_cube)
ob_safe_area = bpy.data.objects.new('Safe Area', me_cube_005)
ob_plane = bpy.data.objects.new('Plane', me_plane)

# ---- transforms, parenting, visibility, modifiers, constraints
ob_cube_056.location = (0.6838, -0.4697, 0.01679)
ob_cube_056.rotation_euler = (1.574, 4.009, -11.24)
ob_cube_056.scale = (0.4766, 0.4766, 0.4766)
ob_cube_056.lineart.crease_threshold = 0.0
_m = ob_cube_056.modifiers.new('Subsurf', 'SUBSURF')
_m.uv_smooth = 'PRESERVE_CORNERS'
_m.quality = 2
_m.show_only_control_edges = False
ob_cube_055.location = (0.6838, -0.4697, 0.01679)
ob_cube_055.rotation_euler = (1.713, 3.48, -11.82)
ob_cube_055.scale = (0.4766, 0.4766, 0.4766)
ob_cube_055.lineart.crease_threshold = 0.0
_m = ob_cube_055.modifiers.new('Subsurf', 'SUBSURF')
_m.uv_smooth = 'PRESERVE_CORNERS'
_m.quality = 2
_m.show_only_control_edges = False
ob_cube_054.location = (0.2811, -0.1446, 0.3221)
ob_cube_054.rotation_euler = (1.065, 3.86, -11.38)
ob_cube_054.scale = (0.9929, 0.9929, 0.9929)
ob_cube_054.lineart.crease_threshold = 0.0
_m = ob_cube_054.modifiers.new('Subsurf', 'SUBSURF')
_m.uv_smooth = 'PRESERVE_CORNERS'
_m.quality = 2
_m.show_only_control_edges = False
ob_cube_053.location = (0.7659, -0.464, 0.1285)
ob_cube_053.rotation_euler = (0.1355, 4.195, -8.86)
ob_cube_053.scale = (0.3799, 0.3799, 0.3799)
ob_cube_053.lineart.crease_threshold = 0.0
_m = ob_cube_053.modifiers.new('Subsurf', 'SUBSURF')
_m.uv_smooth = 'PRESERVE_CORNERS'
_m.quality = 2
_m.show_only_control_edges = False
ob_cube_052.location = (0.7415, -0.4414, 0.134)
ob_cube_052.rotation_euler = (0.5642, 3.935, -8.837)
ob_cube_052.scale = (0.3799, 0.3799, 0.3799)
ob_cube_052.lineart.crease_threshold = 0.0
_m = ob_cube_052.modifiers.new('Subsurf', 'SUBSURF')
_m.uv_smooth = 'PRESERVE_CORNERS'
_m.quality = 2
_m.show_only_control_edges = False
ob_cube_051.location = (0.1052, 0.4596, 0.3979)
ob_cube_051.rotation_euler = (0.3082, 3.687, -8.159)
ob_cube_051.scale = (0.3036, 0.3036, 0.3036)
ob_cube_051.lineart.crease_threshold = 0.0
_m = ob_cube_051.modifiers.new('Subsurf', 'SUBSURF')
_m.uv_smooth = 'PRESERVE_CORNERS'
_m.quality = 2
_m.show_only_control_edges = False
ob_cube_050.location = (-0.2684, -0.6905, -0.0006215)
ob_cube_050.rotation_euler = (1.574, 4.009, -6.052)
ob_cube_050.scale = (0.2385, 0.2385, 0.2385)
ob_cube_050.lineart.crease_threshold = 0.0
_m = ob_cube_050.modifiers.new('Subsurf', 'SUBSURF')
_m.uv_smooth = 'PRESERVE_CORNERS'
_m.quality = 2
_m.show_only_control_edges = False
ob_cube_049.location = (-0.2684, -0.6905, -0.0006215)
ob_cube_049.rotation_euler = (1.574, 4.009, -7.071)
ob_cube_049.scale = (0.2385, 0.2385, 0.2385)
ob_cube_049.lineart.crease_threshold = 0.0
_m = ob_cube_049.modifiers.new('Subsurf', 'SUBSURF')
_m.uv_smooth = 'PRESERVE_CORNERS'
_m.quality = 2
_m.show_only_control_edges = False
ob_cube_048.location = (-0.9622, 0.5497, -0.0006215)
ob_cube_048.rotation_euler = (1.574, 4.009, -9.004)
ob_cube_048.scale = (0.2385, 0.2385, 0.2385)
ob_cube_048.lineart.crease_threshold = 0.0
_m = ob_cube_048.modifiers.new('Subsurf', 'SUBSURF')
_m.uv_smooth = 'PRESERVE_CORNERS'
_m.quality = 2
_m.show_only_control_edges = False
ob_cube_047.location = (0.4622, 0.9857, 0.01679)
ob_cube_047.rotation_euler = (1.574, 4.009, -8.208)
ob_cube_047.scale = (0.2385, 0.2385, 0.2385)
ob_cube_047.lineart.crease_threshold = 0.0
_m = ob_cube_047.modifiers.new('Subsurf', 'SUBSURF')
_m.uv_smooth = 'PRESERVE_CORNERS'
_m.quality = 2
_m.show_only_control_edges = False
ob_cube_046.location = (-0.6278, 0.3708, 0.01679)
ob_cube_046.rotation_euler = (1.574, 4.009, -8.208)
ob_cube_046.scale = (0.4766, 0.4766, 0.4766)
ob_cube_046.lineart.crease_threshold = 0.0
_m = ob_cube_046.modifiers.new('Subsurf', 'SUBSURF')
_m.uv_smooth = 'PRESERVE_CORNERS'
_m.quality = 2
_m.show_only_control_edges = False
ob_cube_045.location = (-0.6278, 0.3708, 0.01679)
ob_cube_045.rotation_euler = (1.18, 2.727, -10.06)
ob_cube_045.scale = (0.4766, 0.4766, 0.4766)
ob_cube_045.lineart.crease_threshold = 0.0
_m = ob_cube_045.modifiers.new('Subsurf', 'SUBSURF')
_m.uv_smooth = 'PRESERVE_CORNERS'
_m.quality = 2
_m.show_only_control_edges = False
ob_cube_044.location = (0.1116, -0.1655, 0.4991)
ob_cube_044.rotation_euler = (1.007, 3.402, -5.93)
ob_cube_044.scale = (0.764, 0.764, 0.764)
ob_cube_044.lineart.crease_threshold = 0.0
_m = ob_cube_044.modifiers.new('Subsurf', 'SUBSURF')
_m.uv_smooth = 'PRESERVE_CORNERS'
_m.quality = 2
_m.show_only_control_edges = False
ob_cube_043.location = (0.1116, -0.1655, 0.4991)
ob_cube_043.rotation_euler = (0.8239, 3.416, -6.679)
ob_cube_043.scale = (0.764, 0.764, 0.764)
ob_cube_043.lineart.crease_threshold = 0.0
_m = ob_cube_043.modifiers.new('Subsurf', 'SUBSURF')
_m.uv_smooth = 'PRESERVE_CORNERS'
_m.quality = 2
_m.show_only_control_edges = False
ob_cube_042.location = (0.6318, 0.2927, 0.3829)
ob_cube_042.rotation_euler = (-0.1016, 2.597, -13.69)
ob_cube_042.scale = (0.3658, 0.3658, 0.3658)
ob_cube_042.lineart.crease_threshold = 0.0
_m = ob_cube_042.modifiers.new('Subsurf', 'SUBSURF')
_m.uv_smooth = 'PRESERVE_CORNERS'
_m.quality = 2
_m.show_only_control_edges = False
ob_cube_041.location = (0.6318, 0.2927, 0.3829)
ob_cube_041.rotation_euler = (-0.2045, 2.943, -12.93)
ob_cube_041.scale = (0.3658, 0.3658, 0.3658)
ob_cube_041.lineart.crease_threshold = 0.0
_m = ob_cube_041.modifiers.new('Subsurf', 'SUBSURF')
_m.uv_smooth = 'PRESERVE_CORNERS'
_m.quality = 2
_m.show_only_control_edges = False
ob_cube_037.location = (0.6318, 0.2927, 0.3829)
ob_cube_037.rotation_euler = (-0.5096, 3.811, -13.28)
ob_cube_037.scale = (0.3658, 0.3658, 0.3658)
ob_cube_037.lineart.crease_threshold = 0.0
_m = ob_cube_037.modifiers.new('Subsurf', 'SUBSURF')
_m.uv_smooth = 'PRESERVE_CORNERS'
_m.quality = 2
_m.show_only_control_edges = False
ob_cube_035.location = (0.3257, 0.1101, 0.6615)
ob_cube_035.rotation_euler = (-0.6761, 2.958, -13.22)
ob_cube_035.scale = (0.8431, 0.8431, 0.8431)
ob_cube_035.lineart.crease_threshold = 0.0
_m = ob_cube_035.modifiers.new('Subsurf', 'SUBSURF')
_m.uv_smooth = 'PRESERVE_CORNERS'
_m.quality = 2
_m.show_only_control_edges = False
ob_cube_040.location = (0.1334, 0.2866, 0.3221)
ob_cube_040.rotation_euler = (1.065, 3.86, -9.768)
ob_cube_040.scale = (0.9929, 0.9929, 0.9929)
ob_cube_040.lineart.crease_threshold = 0.0
_m = ob_cube_040.modifiers.new('Subsurf', 'SUBSURF')
_m.uv_smooth = 'PRESERVE_CORNERS'
_m.quality = 2
_m.show_only_control_edges = False
ob_cube_039.location = (0.4423, 0.7018, 0.01679)
ob_cube_039.rotation_euler = (1.713, 3.48, -10.2)
ob_cube_039.scale = (0.4766, 0.4766, 0.4766)
ob_cube_039.lineart.crease_threshold = 0.0
_m = ob_cube_039.modifiers.new('Subsurf', 'SUBSURF')
_m.uv_smooth = 'PRESERVE_CORNERS'
_m.quality = 2
_m.show_only_control_edges = False
ob_cube_038.location = (0.4423, 0.7018, 0.01679)
ob_cube_038.rotation_euler = (1.574, 4.009, -9.629)
ob_cube_038.scale = (0.4766, 0.4766, 0.4766)
ob_cube_038.lineart.crease_threshold = 0.0
_m = ob_cube_038.modifiers.new('Subsurf', 'SUBSURF')
_m.uv_smooth = 'PRESERVE_CORNERS'
_m.quality = 2
_m.show_only_control_edges = False
ob_cube_032.location = (-0.1933, -0.04973, 0.4991)
ob_cube_032.rotation_euler = (0.988, 3.539, -8.432)
ob_cube_032.scale = (0.764, 0.764, 0.764)
ob_cube_032.lineart.crease_threshold = 0.0
_m = ob_cube_032.modifiers.new('Subsurf', 'SUBSURF')
_m.uv_smooth = 'PRESERVE_CORNERS'
_m.quality = 2
_m.show_only_control_edges = False
ob_cube_031.location = (-0.1933, -0.04973, 0.4991)
ob_cube_031.rotation_euler = (0.8239, 3.416, -7.863)
ob_cube_031.scale = (0.764, 0.764, 0.764)
ob_cube_031.lineart.crease_threshold = 0.0
_m = ob_cube_031.modifiers.new('Subsurf', 'SUBSURF')
_m.uv_smooth = 'PRESERVE_CORNERS'
_m.quality = 2
_m.show_only_control_edges = False
ob_cube_023.location = (0.2067, 0.3197, 9.258)
ob_cube_023.rotation_euler = (12.38, 3.739, 12.94)
ob_cube_023.scale = (0.3394, 0.3394, 0.3394)
ob_cube_023.lineart.crease_threshold = 0.0
_m = ob_cube_023.modifiers.new('Displace', 'DISPLACE')
_m.texture_coords = 'GLOBAL'
ob_cube_015.location = (-0.7705, -0.5478, 3.809)
ob_cube_015.rotation_euler = (6.367, 2.241, 7.655)
ob_cube_015.scale = (0.3394, 0.3394, 0.3394)
ob_cube_015.lineart.crease_threshold = 0.0
_m = ob_cube_015.modifiers.new('Displace', 'DISPLACE')
_m.texture_coords = 'GLOBAL'
ob_cube_014.location = (0.3076, 0.1307, 3.809)
ob_cube_014.rotation_euler = (6.367, 2.241, 7.655)
ob_cube_014.scale = (0.3394, 0.3394, 0.3394)
ob_cube_014.lineart.crease_threshold = 0.0
_m = ob_cube_014.modifiers.new('Displace', 'DISPLACE')
_m.texture_coords = 'GLOBAL'
ob_cube_005.location = (1.025, -0.3241, 3.809)
ob_cube_005.rotation_euler = (6.367, 2.241, 5.929)
ob_cube_005.scale = (0.3394, 0.3394, 0.3394)
ob_cube_005.lineart.crease_threshold = 0.0
_m = ob_cube_005.modifiers.new('Displace', 'DISPLACE')
_m.texture_coords = 'GLOBAL'
ob_cube_036.location = (-1.993, 0.08323, 5.504)
ob_cube_036.rotation_euler = (-0.7555, 0.3175, -1.749)
ob_cube_036.scale = (0.3394, 0.3394, 0.3394)
ob_cube_036.lineart.crease_threshold = 0.0
_m = ob_cube_036.modifiers.new('Displace', 'DISPLACE')
_m.texture_coords = 'GLOBAL'
ob_cube_034.location = (0.8901, 0.2794, 3.701)
ob_cube_034.rotation_euler = (0.1947, 0.6547, 1.186)
ob_cube_034.scale = (0.3394, 0.3394, 0.3394)
ob_cube_034.lineart.crease_threshold = 0.0
_m = ob_cube_034.modifiers.new('Displace', 'DISPLACE')
_m.texture_coords = 'GLOBAL'
ob_cube_033.location = (-1.022, 1.035, 5.322)
ob_cube_033.rotation_euler = (-0.0008124, 9.168e-05, -0.6256)
ob_cube_033.scale = (0.3394, 0.3394, 0.3394)
ob_cube_033.lineart.crease_threshold = 0.0
_m = ob_cube_033.modifiers.new('Displace', 'DISPLACE')
_m.texture_coords = 'GLOBAL'
ob_cube_030.location = (-1.048, -0.1426, 7.423)
ob_cube_030.rotation_euler = (9.578, 2.629, 7.652)
ob_cube_030.scale = (0.3394, 0.3394, 0.3394)
ob_cube_030.lineart.crease_threshold = 0.0
_m = ob_cube_030.modifiers.new('Displace', 'DISPLACE')
_m.texture_coords = 'GLOBAL'
ob_cube_029.location = (-0.02505, -0.2771, 3.634)
ob_cube_029.rotation_euler = (7.083, 3.393, 1.472)
ob_cube_029.scale = (0.3394, 0.3394, 0.3394)
ob_cube_029.lineart.crease_threshold = 0.0
_m = ob_cube_029.modifiers.new('Displace', 'DISPLACE')
_m.texture_coords = 'GLOBAL'
ob_cube_028.location = (0.1556, -0.2365, 5.143)
ob_cube_028.rotation_euler = (2.942, 2.451, 2.952)
ob_cube_028.scale = (0.3394, 0.3394, 0.3394)
ob_cube_028.lineart.crease_threshold = 0.0
_m = ob_cube_028.modifiers.new('Displace', 'DISPLACE')
_m.texture_coords = 'GLOBAL'
ob_cube_027.location = (0.1568, 0.4503, 4.102)
ob_cube_027.rotation_euler = (6.814, 2.813, 4.4)
ob_cube_027.scale = (0.3394, 0.3394, 0.3394)
ob_cube_027.lineart.crease_threshold = 0.0
_m = ob_cube_027.modifiers.new('Displace', 'DISPLACE')
_m.texture_coords = 'GLOBAL'
ob_cube_026.location = (-2.549, 0.5504, 5.16)
ob_cube_026.rotation_euler = (5.832, 2.437, 4.525)
ob_cube_026.scale = (0.3394, 0.3394, 0.3394)
ob_cube_026.lineart.crease_threshold = 0.0
_m = ob_cube_026.modifiers.new('Displace', 'DISPLACE')
_m.texture_coords = 'GLOBAL'
ob_cube_025.location = (-0.5601, 0.1836, 6.429)
ob_cube_025.rotation_euler = (5.754, 2.876, 1.536)
ob_cube_025.scale = (0.3394, 0.3394, 0.3394)
ob_cube_025.lineart.crease_threshold = 0.0
_m = ob_cube_025.modifiers.new('Displace', 'DISPLACE')
_m.texture_coords = 'GLOBAL'
ob_cube_024.location = (0.4006, -1.084, 6.059)
ob_cube_024.rotation_euler = (3.079, 3.01, 2.814)
ob_cube_024.scale = (0.3394, 0.3394, 0.3394)
ob_cube_024.lineart.crease_threshold = 0.0
_m = ob_cube_024.modifiers.new('Displace', 'DISPLACE')
_m.texture_coords = 'GLOBAL'
ob_cube_022.location = (0.8797, 0.9289, 6.056)
ob_cube_022.rotation_euler = (4.306, 4.191, 2.579)
ob_cube_022.scale = (0.3394, 0.3394, 0.3394)
ob_cube_022.lineart.crease_threshold = 0.0
_m = ob_cube_022.modifiers.new('Displace', 'DISPLACE')
_m.texture_coords = 'GLOBAL'
ob_cube_021.location = (2.009, 0.05462, 7.829)
ob_cube_021.rotation_euler = (2.299, 3.693, 4.977)
ob_cube_021.scale = (0.3394, 0.3394, 0.3394)
ob_cube_021.lineart.crease_threshold = 0.0
_m = ob_cube_021.modifiers.new('Displace', 'DISPLACE')
_m.texture_coords = 'GLOBAL'
ob_cube_020.location = (-0.9751, -0.1499, 6.585)
ob_cube_020.rotation_euler = (3.102, 3.455, 5.036)
ob_cube_020.scale = (0.3394, 0.3394, 0.3394)
ob_cube_020.lineart.crease_threshold = 0.0
_m = ob_cube_020.modifiers.new('Displace', 'DISPLACE')
_m.texture_coords = 'GLOBAL'
ob_cube_019.location = (0.5472, 0.3231, 7.891)
ob_cube_019.rotation_euler = (2.299, 3.693, 4.977)
ob_cube_019.scale = (0.3394, 0.3394, 0.3394)
ob_cube_019.lineart.crease_threshold = 0.0
_m = ob_cube_019.modifiers.new('Displace', 'DISPLACE')
_m.texture_coords = 'GLOBAL'
ob_cube_018.location = (-0.5174, 0.8559, 7.994)
ob_cube_018.rotation_euler = (7.624, 2.045, 0.04876)
ob_cube_018.scale = (0.3394, 0.3394, 0.3394)
ob_cube_018.lineart.crease_threshold = 0.0
_m = ob_cube_018.modifiers.new('Displace', 'DISPLACE')
_m.texture_coords = 'GLOBAL'
ob_cube_017.location = (-0.01406, 0.04492, 8.562)
ob_cube_017.rotation_euler = (9.578, 2.629, 7.652)
ob_cube_017.scale = (0.3394, 0.3394, 0.3394)
ob_cube_017.lineart.crease_threshold = 0.0
_m = ob_cube_017.modifiers.new('Displace', 'DISPLACE')
_m.texture_coords = 'GLOBAL'
ob_cube_016.location = (-0.02996, 0.1747, 9.155)
ob_cube_016.rotation_euler = (3.749, 3.644, 5.244)
ob_cube_016.scale = (0.3394, 0.3394, 0.3394)
ob_cube_016.lineart.crease_threshold = 0.0
_m = ob_cube_016.modifiers.new('Displace', 'DISPLACE')
_m.texture_coords = 'GLOBAL'
ob_cube_013.location = (0.5326, -0.6368, 7.88)
ob_cube_013.rotation_euler = (6.363, 3.728, 7.426)
ob_cube_013.scale = (0.3394, 0.3394, 0.3394)
ob_cube_013.lineart.crease_threshold = 0.0
_m = ob_cube_013.modifiers.new('Displace', 'DISPLACE')
_m.texture_coords = 'GLOBAL'
ob_cube_012.location = (0.6443, 1.389, 6.505)
ob_cube_012.rotation_euler = (3.581, 3.971, 3.138)
ob_cube_012.scale = (0.3394, 0.3394, 0.3394)
ob_cube_012.lineart.crease_threshold = 0.0
_m = ob_cube_012.modifiers.new('Displace', 'DISPLACE')
_m.texture_coords = 'GLOBAL'
ob_cube_011.location = (0.7512, 0.5681, 6.783)
ob_cube_011.rotation_euler = (5.466, 2.496, 3.794)
ob_cube_011.scale = (0.3394, 0.3394, 0.3394)
ob_cube_011.lineart.crease_threshold = 0.0
_m = ob_cube_011.modifiers.new('Displace', 'DISPLACE')
_m.texture_coords = 'GLOBAL'
ob_cube_010.location = (-0.2601, 0.7744, 7.4)
ob_cube_010.rotation_euler = (5.622, 3.658, 3.438)
ob_cube_010.scale = (0.3394, 0.3394, 0.3394)
ob_cube_010.lineart.crease_threshold = 0.0
_m = ob_cube_010.modifiers.new('Displace', 'DISPLACE')
_m.texture_coords = 'GLOBAL'
ob_cube_009.location = (-0.6387, -0.1901, 6.252)
ob_cube_009.rotation_euler = (3.004, 3.548, 3.688)
ob_cube_009.scale = (0.3394, 0.3394, 0.3394)
ob_cube_009.lineart.crease_threshold = 0.0
_m = ob_cube_009.modifiers.new('Displace', 'DISPLACE')
_m.texture_coords = 'GLOBAL'
ob_cube_007.location = (-0.8659, 0.2261, 4.446)
ob_cube_007.rotation_euler = (0.0, -0.0, -0.6256)
ob_cube_007.scale = (0.3394, 0.3394, 0.3394)
ob_cube_007.lineart.crease_threshold = 0.0
_m = ob_cube_007.modifiers.new('Displace', 'DISPLACE')
_m.texture_coords = 'GLOBAL'
ob_cube_006.location = (-0.966, -1.483, 5.847)
ob_cube_006.scale = (0.3394, 0.3394, 0.3394)
ob_cube_006.lineart.crease_threshold = 0.0
_m = ob_cube_006.modifiers.new('Displace', 'DISPLACE')
_m.texture_coords = 'GLOBAL'
ob_cube_003.location = (-1.032, -0.4198, 5.246)
ob_cube_003.rotation_euler = (0.6954, -0.4402, -1.278)
ob_cube_003.scale = (0.3394, 0.3394, 0.3394)
ob_cube_003.lineart.crease_threshold = 0.0
_m = ob_cube_003.modifiers.new('Displace', 'DISPLACE')
_m.texture_coords = 'GLOBAL'
ob_cube_002.location = (0.1425, -2.136, 4.339)
ob_cube_002.scale = (0.3394, 0.3394, 0.3394)
ob_cube_002.lineart.crease_threshold = 0.0
_m = ob_cube_002.modifiers.new('Displace', 'DISPLACE')
_m.texture_coords = 'GLOBAL'
ob_rig.location = (0.0, 0.0, 0.0)
ob_rig.rotation_mode = 'YXZ'
ob_rig.rotation_euler = (0.0, 0.0, -0.7854)
ob_rig.empty_image_offset = (0.0, 0.0)
ob_rig.hide_viewport = True
ob_rig.hide_select = True
ob_rig.lineart.crease_threshold = 0.0
ob_verticaljoint.parent = ob_rig
ob_verticaljoint.location = (0.0, 0.0, 0.0)
ob_verticaljoint.empty_image_offset = (0.0, 0.0)
ob_verticaljoint.hide_viewport = True
ob_verticaljoint.hide_select = True
ob_verticaljoint.lineart.crease_threshold = 0.0
ob_lightdome.parent = ob_verticaljoint
ob_lightdome.location = (0.0, 0.0, 0.0)
ob_lightdome.hide_viewport = True
ob_lightdome.hide_select = True
ob_lightdome.lineart.crease_threshold = 0.0
ob_fillerlight.parent = ob_verticaljoint
ob_fillerlight.location = (0.0, 0.0, 0.0)
ob_fillerlight.rotation_euler = (0.0, -1.265, 2.007)
ob_fillerlight.hide_viewport = True
ob_fillerlight.hide_select = True
ob_fillerlight.lineart.crease_threshold = 0.0
ob_mainlight.parent = ob_verticaljoint
ob_mainlight.location = (0.0, 0.0, 0.0)
ob_mainlight.rotation_euler = (1.178, 0.0, 1.571)
ob_mainlight.hide_viewport = True
ob_mainlight.hide_select = True
ob_mainlight.lineart.crease_threshold = 0.0
ob_camera.parent = ob_verticaljoint
ob_camera.location = (0.0, -241.9, 139.7)
ob_camera.rotation_euler = (1.047, -0.0, 0.0)
ob_camera.hide_select = True
ob_camera.lineart.crease_threshold = 0.0
ob_plane_001.location = (0.0, 0.0, 0.0)
ob_plane_001.hide_viewport = True
ob_plane_001.hide_render = True
ob_plane_001.lineart.crease_threshold = 0.0
ob_cube_001.location = (0.0, 0.0, 0.0)
ob_cube_001.scale = (1.0, 1.0, 0.5)
ob_cube_001.hide_viewport = True
ob_cube_001.hide_render = True
ob_cube_001.display_type = 'WIRE'
ob_cube_001.lineart.crease_threshold = 0.0
_m = ob_cube_001.modifiers.new('Array', 'ARRAY')
_m.count = 5
_m.constant_offset_displace = (0.0, 0.0, 0.0)
_m.relative_offset_displace = (0.0, 0.0, 1.0)
ob_cube_004.location = (-0.1103, -0.08133, 3.016)
ob_cube_004.rotation_euler = (-2.667, 2.38, -5.406)
ob_cube_004.scale = (0.7542, 0.7542, 0.7542)
ob_cube_004.lineart.crease_threshold = 0.0
_m = ob_cube_004.modifiers.new('Subsurf', 'SUBSURF')
_m.uv_smooth = 'PRESERVE_CORNERS'
_m.quality = 2
_m.show_only_control_edges = False
ob_cube_008.location = (0.3024, -0.1532, 3.932)
ob_cube_008.rotation_euler = (-0.7445, 0.7595, -1.51)
ob_cube_008.scale = (0.7542, 0.7542, 0.7542)
ob_cube_008.lineart.crease_threshold = 0.0
_m = ob_cube_008.modifiers.new('Subsurf', 'SUBSURF')
_m.uv_smooth = 'PRESERVE_CORNERS'
_m.quality = 2
_m.show_only_control_edges = False
ob_cube.location = (0.0, 0.0, 0.0)
ob_cube.scale = (0.9157, 0.9157, 0.9157)
ob_cube.lineart.crease_threshold = 0.0
_m = ob_cube.modifiers.new('Subsurf', 'SUBSURF')
_m.uv_smooth = 'PRESERVE_CORNERS'
_m.quality = 2
_m.show_only_control_edges = False
ob_safe_area.location = (-2.384e-07, 0.0, 2.82)
ob_safe_area.rotation_euler = (0.0, -0.0, 0.7854)
ob_safe_area.scale = (2.828, 2.828, 2.828)
ob_safe_area.hide_viewport = True
ob_safe_area.hide_render = True
ob_safe_area.display_type = 'WIRE'
ob_safe_area.lineart.crease_threshold = 0.0
ob_plane.location = (0.0, 0.0, 0.0)
ob_plane.scale = (4.405, 4.405, 4.405)
ob_plane.hide_viewport = True
ob_plane.lineart.crease_threshold = 0.0

# ---- collection membership
col_collection_1.objects.link(ob_cube_056)
col_collection_1.objects.link(ob_cube_055)
col_collection_1.objects.link(ob_cube_054)
col_collection_1.objects.link(ob_cube_053)
col_collection_1.objects.link(ob_cube_052)
col_collection_1.objects.link(ob_cube_051)
col_collection_1.objects.link(ob_cube_050)
col_collection_1.objects.link(ob_cube_049)
col_collection_1.objects.link(ob_cube_048)
col_collection_1.objects.link(ob_cube_047)
col_collection_1.objects.link(ob_cube_046)
col_collection_1.objects.link(ob_cube_045)
col_collection_1.objects.link(ob_cube_044)
col_collection_1.objects.link(ob_cube_043)
col_collection_1.objects.link(ob_cube_042)
col_collection_1.objects.link(ob_cube_041)
col_collection_1.objects.link(ob_cube_037)
col_collection_1.objects.link(ob_cube_035)
col_collection_1.objects.link(ob_cube_040)
col_collection_1.objects.link(ob_cube_039)
col_collection_1.objects.link(ob_cube_038)
col_collection_1.objects.link(ob_cube_032)
col_collection_1.objects.link(ob_cube_031)
col_collection_1.objects.link(ob_cube_023)
col_collection_1.objects.link(ob_cube_015)
col_collection_1.objects.link(ob_cube_014)
col_collection_1.objects.link(ob_cube_005)
col_collection_1.objects.link(ob_cube_036)
col_collection_1.objects.link(ob_cube_034)
col_collection_1.objects.link(ob_cube_033)
col_collection_1.objects.link(ob_cube_030)
col_collection_1.objects.link(ob_cube_029)
col_collection_1.objects.link(ob_cube_028)
col_collection_1.objects.link(ob_cube_027)
col_collection_1.objects.link(ob_cube_026)
col_collection_1.objects.link(ob_cube_025)
col_collection_1.objects.link(ob_cube_024)
col_collection_1.objects.link(ob_cube_022)
col_collection_1.objects.link(ob_cube_021)
col_collection_1.objects.link(ob_cube_020)
col_collection_1.objects.link(ob_cube_019)
col_collection_1.objects.link(ob_cube_018)
col_collection_1.objects.link(ob_cube_017)
col_collection_1.objects.link(ob_cube_016)
col_collection_1.objects.link(ob_cube_013)
col_collection_1.objects.link(ob_cube_012)
col_collection_1.objects.link(ob_cube_011)
col_collection_1.objects.link(ob_cube_010)
col_collection_1.objects.link(ob_cube_009)
col_collection_1.objects.link(ob_cube_007)
col_collection_1.objects.link(ob_cube_006)
col_collection_1.objects.link(ob_cube_003)
col_collection_1.objects.link(ob_cube_002)
col_collection_1.objects.link(ob_rig)
col_collection_1.objects.link(ob_verticaljoint)
col_collection_1.objects.link(ob_lightdome)
col_collection_1.objects.link(ob_fillerlight)
col_collection_1.objects.link(ob_mainlight)
col_collection_1.objects.link(ob_camera)
col_collection_1.objects.link(ob_plane_001)
col_collection_1.objects.link(ob_cube_001)
col_collection_1.objects.link(ob_cube_004)
col_collection_1.objects.link(ob_cube_008)
col_collection_1.objects.link(ob_cube)
col_collection_1.objects.link(ob_safe_area)
col_collection_11.objects.link(ob_plane)
def _layer_coll(name, lc=None):
    lc = lc or bpy.context.view_layer.layer_collection
    for c in lc.children:
        if c.name == name: return c
        r = _layer_coll(name, c)
        if r: return r
_layer_coll('Collection 11').holdout = True
_layer_coll('Collection 11').indirect_only = True

# ---- scene / render settings (as saved in the file)
scene.camera = ob_camera
scene.frame_start = 1; scene.frame_end = 250; scene.frame_set(0)
scene.render.engine = 'BLENDER_EEVEE_NEXT'
scene.render.image_settings.compression = 0
scene.render.resolution_x = 192
scene.render.resolution_y = 192
scene.render.dither_intensity = 0.0
scene.render.film_transparent = True
scene.cycles.use_denoising = False
scene.cycles.samples = 128
scene.cycles.sampling_pattern = 'TABULATED_SOBOL'
scene.cycles.use_adaptive_sampling = False
scene.cycles.use_light_tree = False
scene.cycles.blur_glossy = 0.0
scene.cycles.sample_clamp_indirect = 0.0
scene.view_settings.view_transform = 'Standard'
bpy.context.view_layer.update()
